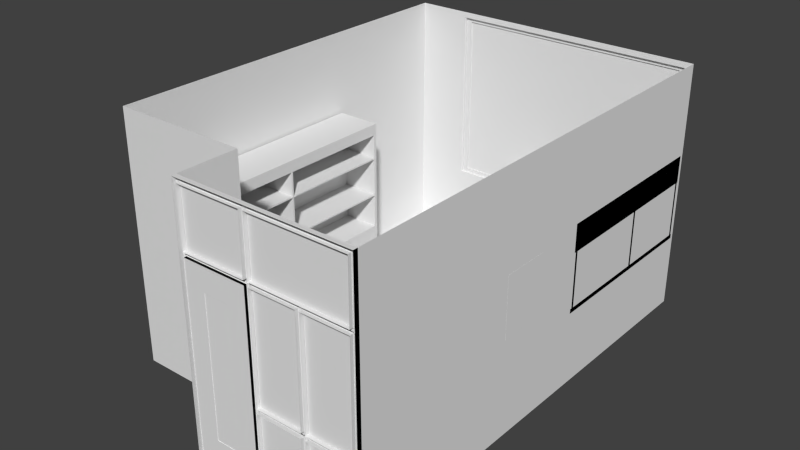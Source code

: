 # Source: CitizenshipOffice_7.blend  (saved by Blender 2.76.0; exported with 4.5.12 LTS)
import bpy
from mathutils import Matrix  # noqa: F401  (used for matrix-valued properties, if any)

bpy.ops.wm.read_factory_settings(use_empty=True)
scene = bpy.context.scene
scene.name = 'Scene'

# ---- collections
col_collection_1 = bpy.data.collections.new('Collection 1'); scene.collection.children.link(col_collection_1)

# ---- materials (node trees are filled in below, after node groups)
mat_perno_negro = bpy.data.materials.new('perno_negro')
mat_perno_negro.alpha_threshold = 0.0
mat_perno_negro.diffuse_color = (0.004242, 0.004242, 0.004242, 1.0)
mat_perno_negro.roughness = 0.5
mat_mueble_lateral_puertas = bpy.data.materials.new('Mueble_Lateral_Puertas')
mat_mueble_lateral_puertas.alpha_threshold = 0.0
mat_mueble_lateral_puertas.roughness = 0.5
mat_mueble_lateral_puertas_pernos = bpy.data.materials.new('Mueble_Lateral_Puertas_Pernos')
mat_mueble_lateral_puertas_pernos.alpha_threshold = 0.0
mat_mueble_lateral_puertas_pernos.roughness = 0.5
mat_mueble_lateral = bpy.data.materials.new('Mueble_lateral')
mat_mueble_lateral.alpha_threshold = 0.0
mat_mueble_lateral.roughness = 0.5
mat_puerta = bpy.data.materials.new('Puerta')
mat_puerta.alpha_threshold = 0.0
mat_puerta.roughness = 0.5
mat_cristal_ventana = bpy.data.materials.new('Cristal_ventana')
mat_cristal_ventana.alpha_threshold = 0.0
mat_cristal_ventana.roughness = 0.5
mat_metal_gris_chapa = bpy.data.materials.new('Metal_gris_chapa')
mat_metal_gris_chapa.alpha_threshold = 0.0
mat_metal_gris_chapa.roughness = 0.5
mat_cristal_puerta = bpy.data.materials.new('Cristal_Puerta')
mat_cristal_puerta.alpha_threshold = 0.0
mat_cristal_puerta.roughness = 0.5
mat_marco_puerta = bpy.data.materials.new('Marco_Puerta')
mat_marco_puerta.alpha_threshold = 0.0
mat_marco_puerta.roughness = 0.5

# ---- material node trees
mat_perno_negro.use_nodes = True; mat_perno_negro.node_tree.nodes.clear()
_N = mat_perno_negro.node_tree.nodes; _L = mat_perno_negro.node_tree.links
n0 = _N.new('ShaderNodeOutputMaterial'); n0.name = 'Material Output'; n0.location = (300, 300)
n1 = _N.new('ShaderNodeBsdfDiffuse'); n1.name = 'Diffuse BSDF'; n1.location = (10, 300)
n1.inputs[0].default_value = (1.0, 1.0, 1.0, 1.0)
_L.new(n1.outputs[0], n0.inputs[0])
n0.is_active_output = True
mat_mueble_lateral_puertas.use_nodes = True; mat_mueble_lateral_puertas.node_tree.nodes.clear()
_N = mat_mueble_lateral_puertas.node_tree.nodes; _L = mat_mueble_lateral_puertas.node_tree.links
n0 = _N.new('ShaderNodeOutputMaterial'); n0.name = 'Material Output'; n0.location = (300, 300)
n1 = _N.new('ShaderNodeBsdfDiffuse'); n1.name = 'Diffuse BSDF'; n1.location = (10, 300)
_L.new(n1.outputs[0], n0.inputs[0])
n0.is_active_output = True
mat_mueble_lateral_puertas_pernos.use_nodes = True; mat_mueble_lateral_puertas_pernos.node_tree.nodes.clear()
_N = mat_mueble_lateral_puertas_pernos.node_tree.nodes; _L = mat_mueble_lateral_puertas_pernos.node_tree.links
n0 = _N.new('ShaderNodeOutputMaterial'); n0.name = 'Material Output'; n0.location = (300, 300)
n1 = _N.new('ShaderNodeBsdfDiffuse'); n1.name = 'Diffuse BSDF'; n1.location = (10, 300)
_L.new(n1.outputs[0], n0.inputs[0])
n0.is_active_output = True
mat_mueble_lateral.use_nodes = True; mat_mueble_lateral.node_tree.nodes.clear()
_N = mat_mueble_lateral.node_tree.nodes; _L = mat_mueble_lateral.node_tree.links
n0 = _N.new('ShaderNodeOutputMaterial'); n0.name = 'Material Output'; n0.location = (300, 300)
n1 = _N.new('ShaderNodeBsdfDiffuse'); n1.name = 'Diffuse BSDF'; n1.location = (10, 300)
_L.new(n1.outputs[0], n0.inputs[0])
n0.is_active_output = True
mat_puerta.use_nodes = True; mat_puerta.node_tree.nodes.clear()
_N = mat_puerta.node_tree.nodes; _L = mat_puerta.node_tree.links
n0 = _N.new('ShaderNodeOutputMaterial'); n0.name = 'Material Output'; n0.location = (300, 300)
n1 = _N.new('ShaderNodeBsdfDiffuse'); n1.name = 'Diffuse BSDF'; n1.location = (10, 300)
_L.new(n1.outputs[0], n0.inputs[0])
n0.is_active_output = True
mat_cristal_ventana.use_nodes = True; mat_cristal_ventana.node_tree.nodes.clear()
_N = mat_cristal_ventana.node_tree.nodes; _L = mat_cristal_ventana.node_tree.links
n0 = _N.new('ShaderNodeOutputMaterial'); n0.name = 'Material Output'; n0.location = (300, 300)
n1 = _N.new('ShaderNodeBsdfDiffuse'); n1.name = 'Diffuse BSDF'; n1.location = (10, 300)
_L.new(n1.outputs[0], n0.inputs[0])
n0.is_active_output = True
mat_metal_gris_chapa.use_nodes = True; mat_metal_gris_chapa.node_tree.nodes.clear()
_N = mat_metal_gris_chapa.node_tree.nodes; _L = mat_metal_gris_chapa.node_tree.links
n0 = _N.new('ShaderNodeOutputMaterial'); n0.name = 'Material Output'; n0.location = (300, 300)
n1 = _N.new('ShaderNodeBsdfDiffuse'); n1.name = 'Diffuse BSDF'; n1.location = (10, 300)
_L.new(n1.outputs[0], n0.inputs[0])
n0.is_active_output = True
mat_cristal_puerta.use_nodes = True; mat_cristal_puerta.node_tree.nodes.clear()
_N = mat_cristal_puerta.node_tree.nodes; _L = mat_cristal_puerta.node_tree.links
n0 = _N.new('ShaderNodeOutputMaterial'); n0.name = 'Material Output'; n0.location = (300, 300)
n1 = _N.new('ShaderNodeBsdfDiffuse'); n1.name = 'Diffuse BSDF'; n1.location = (10, 300)
_L.new(n1.outputs[0], n0.inputs[0])
n0.is_active_output = True
mat_marco_puerta.use_nodes = True; mat_marco_puerta.node_tree.nodes.clear()
_N = mat_marco_puerta.node_tree.nodes; _L = mat_marco_puerta.node_tree.links
n0 = _N.new('ShaderNodeOutputMaterial'); n0.name = 'Material Output'; n0.location = (300, 300)
n1 = _N.new('ShaderNodeBsdfDiffuse'); n1.name = 'Diffuse BSDF'; n1.location = (10, 300)
_L.new(n1.outputs[0], n0.inputs[0])
n0.is_active_output = True

# ---- world
world_world = bpy.data.worlds.new('World'); scene.world = world_world
world_world.color = (0.05088, 0.05088, 0.05088)
world_world.use_sun_shadow = False
world_world.sun_shadow_jitter_overblur = 0.0
world_world.cycles.sampling_method = 'MANUAL'
world_world.cycles.sample_map_resolution = 256

# ---- meshes
me_cube_013 = bpy.data.meshes.new('Cube.013')
me_cube_013.from_pydata([(-0.01178, 1.529, -0.005941), (-0.01178, 1.529, 0.009645), (-0.006461, 1.529, 0.006179), (0.00683, 1.529, 0.009645), (-0.009403, 1.529, 0.009645), (-0.009403, 1.529, -0.005941), (-0.01178, 1.529, -0.009645), (-0.009403, 1.529, -0.009645), (-0.01178, 1.512, -0.005941), (-0.01178, 1.512, 0.009645), (-0.006461, 1.512, 0.006179), (0.00683, 1.512, 0.009645), (-0.009403, 1.512, 0.009645), (-0.009403, 1.512, -0.005941), (-0.01178, 1.512, -0.009645), (-0.009403, 1.512, -0.009645), (0.00683, 1.52, 0.009645), (-0.006461, 1.52, 0.006179), (-0.009403, 1.52, -0.005941), (-0.01178, 1.52, -0.009645), (-0.009403, 1.52, -0.009645), (-0.01178, 1.482, -0.005941), (-0.01178, 1.482, 0.009645), (-0.006461, 1.482, 0.006179), (0.00683, 1.482, 0.009645), (-0.009403, 1.482, 0.009645), (-0.009403, 1.482, -0.005941), (-0.01178, 1.482, -0.009645), (-0.009403, 1.482, -0.009645), (-0.01178, 1.465, -0.005941), (-0.01178, 1.465, 0.009645), (-0.006461, 1.465, 0.006179), (0.00683, 1.465, 0.009645), (-0.009403, 1.465, 0.009645), (-0.009403, 1.465, -0.005941), (-0.01178, 1.465, -0.009645), (-0.009403, 1.465, -0.009645), (0.00683, 1.474, 0.009645), (-0.006461, 1.474, 0.006179), (-0.009403, 1.474, -0.005941), (-0.01178, 1.474, -0.009645), (-0.009403, 1.474, -0.009645), (-0.01178, 2.751, -0.005941), (-0.01178, 2.751, 0.009645), (-0.006461, 2.751, 0.006179), (0.00683, 2.751, 0.009645), (-0.009403, 2.751, 0.009645), (-0.009403, 2.751, -0.005941), (-0.01178, 2.751, -0.009645), (-0.009403, 2.751, -0.009645), (-0.01178, 2.734, -0.005941), (-0.01178, 2.734, 0.009645), (-0.006461, 2.734, 0.006179), (0.00683, 2.734, 0.009645), (-0.009403, 2.734, 0.009645), (-0.009403, 2.734, -0.005941), (-0.01178, 2.734, -0.009645), (-0.009403, 2.734, -0.009645), (0.00683, 2.742, 0.009645), (-0.006461, 2.742, 0.006179), (-0.009403, 2.742, -0.005941), (-0.01178, 2.742, -0.009645), (-0.009403, 2.742, -0.009645), (-0.01178, 0.008507, -0.005941), (-0.01178, 0.008507, 0.009645), (-0.006461, 0.008507, 0.006179), (0.00683, 0.008507, 0.009645), (-0.009403, 0.008507, 0.009645), (-0.009403, 0.008507, -0.005941), (-0.01178, 0.008507, -0.009645), (-0.009403, 0.008507, -0.009645), (-0.01178, -0.008507, -0.005941), (-0.01178, -0.008507, 0.009645), (-0.006461, -0.008507, 0.006179), (0.00683, -0.008507, 0.009645), (-0.009403, -0.008507, 0.009645), (-0.009403, -0.008507, -0.005941), (-0.01178, -0.008507, -0.009645), (-0.009403, -0.008507, -0.009645), (0.00683, 0.0, 0.009645), (-0.006461, 0.0, 0.006179), (-0.009403, 0.0, -0.005941), (-0.01178, 0.0, -0.009645), (-0.009403, 0.0, -0.009645), (-0.009128, -0.00985, 0.009645), (-0.009128, -0.00985, 0.02644), (0.4076, -0.00985, 0.009645), (0.4076, -0.00985, 0.02644), (-0.009128, 2.754, 0.009645), (-0.009128, 2.754, 0.02644), (0.4076, 2.754, 0.009645), (0.4076, 2.754, 0.02644), (-0.009128, 1.487, 0.02644), (-0.009128, 1.487, 0.009645), (0.4076, 1.487, 0.02644), (0.4076, 1.487, 0.009645), (-0.009128, 1.507, 0.02644), (0.4076, 1.507, 0.02644), (0.4076, 1.507, 0.009645), (-0.009128, 1.507, 0.009645), (0.4076, 1.487, 0.2945), (-0.009128, 1.487, 0.2945), (-0.009128, 1.507, 0.2945), (0.4076, 1.507, 0.2945)], [], [(4, 3, 2, 5), (18, 5, 2, 17), (1, 4, 5, 0), (19, 6, 7, 20), (0, 5, 7, 6), (5, 18, 20, 7), (3, 16, 17, 2), (12, 13, 10, 11), (18, 17, 10, 13), (9, 8, 13, 12), (19, 20, 15, 14), (8, 14, 15, 13), (13, 15, 20, 18), (11, 10, 17, 16), (25, 24, 23, 26), (39, 26, 23, 38), (22, 25, 26, 21), (40, 27, 28, 41), (21, 26, 28, 27), (26, 39, 41, 28), (24, 37, 38, 23), (33, 34, 31, 32), (39, 38, 31, 34), (30, 29, 34, 33), (40, 41, 36, 35), (29, 35, 36, 34), (34, 36, 41, 39), (32, 31, 38, 37), (46, 45, 44, 47), (60, 47, 44, 59), (43, 46, 47, 42), (61, 48, 49, 62), (42, 47, 49, 48), (47, 60, 62, 49), (45, 58, 59, 44), (54, 55, 52, 53), (60, 59, 52, 55), (51, 50, 55, 54), (61, 62, 57, 56), (50, 56, 57, 55), (55, 57, 62, 60), (53, 52, 59, 58), (67, 66, 65, 68), (81, 68, 65, 80), (64, 67, 68, 63), (82, 69, 70, 83), (63, 68, 70, 69), (68, 81, 83, 70), (66, 79, 80, 65), (75, 76, 73, 74), (81, 80, 73, 76), (72, 71, 76, 75), (82, 83, 78, 77), (71, 77, 78, 76), (76, 78, 83, 81), (74, 73, 80, 79), (86, 87, 85, 84), (90, 88, 89, 91), (99, 96, 89, 88), (96, 97, 91, 89), (97, 98, 90, 91), (98, 99, 88, 90), (86, 84, 93, 95), (87, 86, 95, 94), (85, 87, 94, 92), (84, 85, 92, 93), (95, 93, 99, 98), (94, 95, 98, 97), (97, 96, 102, 103), (93, 92, 96, 99), (96, 92, 101, 102), (92, 94, 100, 101), (94, 97, 103, 100)])
me_cube_013.use_remesh_preserve_volume = False
me_cube_013.use_remesh_preserve_attributes = False
me_cube_013.use_mirror_vertex_groups = False
me_cube_013.update()
me_cube_009 = bpy.data.meshes.new('Cube.009')
me_cube_009.from_pydata([(-0.01178, 1.529, -0.005941), (-0.01178, 1.529, 0.009645), (-0.006461, 1.529, 0.006179), (0.00683, 1.529, 0.009645), (-0.009403, 1.529, 0.009645), (-0.009403, 1.529, -0.005941), (-0.01178, 1.529, -0.009645), (-0.009403, 1.529, -0.009645), (-0.01178, 1.512, -0.005941), (-0.01178, 1.512, 0.009645), (-0.006461, 1.512, 0.006179), (0.00683, 1.512, 0.009645), (-0.009403, 1.512, 0.009645), (-0.009403, 1.512, -0.005941), (-0.01178, 1.512, -0.009645), (-0.009403, 1.512, -0.009645), (0.00683, 1.52, 0.009645), (-0.006461, 1.52, 0.006179), (-0.009403, 1.52, -0.005941), (-0.01178, 1.52, -0.009645), (-0.009403, 1.52, -0.009645), (-0.01178, 1.482, -0.005941), (-0.01178, 1.482, 0.009645), (-0.006461, 1.482, 0.006179), (0.00683, 1.482, 0.009645), (-0.009403, 1.482, 0.009645), (-0.009403, 1.482, -0.005941), (-0.01178, 1.482, -0.009645), (-0.009403, 1.482, -0.009645), (-0.01178, 1.465, -0.005941), (-0.01178, 1.465, 0.009645), (-0.006461, 1.465, 0.006179), (0.00683, 1.465, 0.009645), (-0.009403, 1.465, 0.009645), (-0.009403, 1.465, -0.005941), (-0.01178, 1.465, -0.009645), (-0.009403, 1.465, -0.009645), (0.00683, 1.474, 0.009645), (-0.006461, 1.474, 0.006179), (-0.009403, 1.474, -0.005941), (-0.01178, 1.474, -0.009645), (-0.009403, 1.474, -0.009645), (-0.01178, 2.751, -0.005941), (-0.01178, 2.751, 0.009645), (-0.006461, 2.751, 0.006179), (0.00683, 2.751, 0.009645), (-0.009403, 2.751, 0.009645), (-0.009403, 2.751, -0.005941), (-0.01178, 2.751, -0.009645), (-0.009403, 2.751, -0.009645), (-0.01178, 2.734, -0.005941), (-0.01178, 2.734, 0.009645), (-0.006461, 2.734, 0.006179), (0.00683, 2.734, 0.009645), (-0.009403, 2.734, 0.009645), (-0.009403, 2.734, -0.005941), (-0.01178, 2.734, -0.009645), (-0.009403, 2.734, -0.009645), (0.00683, 2.742, 0.009645), (-0.006461, 2.742, 0.006179), (-0.009403, 2.742, -0.005941), (-0.01178, 2.742, -0.009645), (-0.009403, 2.742, -0.009645), (-0.01178, 0.008507, -0.005941), (-0.01178, 0.008507, 0.009645), (-0.006461, 0.008507, 0.006179), (0.00683, 0.008507, 0.009645), (-0.009403, 0.008507, 0.009645), (-0.009403, 0.008507, -0.005941), (-0.01178, 0.008507, -0.009645), (-0.009403, 0.008507, -0.009645), (-0.01178, -0.008507, -0.005941), (-0.01178, -0.008507, 0.009645), (-0.006461, -0.008507, 0.006179), (0.00683, -0.008507, 0.009645), (-0.009403, -0.008507, 0.009645), (-0.009403, -0.008507, -0.005941), (-0.01178, -0.008507, -0.009645), (-0.009403, -0.008507, -0.009645), (0.00683, 0.0, 0.009645), (-0.006461, 0.0, 0.006179), (-0.009403, 0.0, -0.005941), (-0.01178, 0.0, -0.009645), (-0.009403, 0.0, -0.009645), (-0.009128, -0.00985, 0.009645), (-0.009128, -0.00985, 0.02644), (0.4076, -0.00985, 0.009645), (0.4076, -0.00985, 0.02644), (-0.009128, 2.754, 0.009645), (-0.009128, 2.754, 0.02644), (0.4076, 2.754, 0.009645), (0.4076, 2.754, 0.02644), (-0.009128, 1.487, 0.02644), (-0.009128, 1.487, 0.009645), (0.4076, 1.487, 0.02644), (0.4076, 1.487, 0.009645), (-0.009128, 1.507, 0.02644), (0.4076, 1.507, 0.02644), (0.4076, 1.507, 0.009645), (-0.009128, 1.507, 0.009645), (0.4076, 1.487, 0.4506), (-0.009128, 1.487, 0.4506), (-0.009128, 1.507, 0.4506), (0.4076, 1.507, 0.4506)], [], [(4, 3, 2, 5), (18, 5, 2, 17), (1, 4, 5, 0), (19, 6, 7, 20), (0, 5, 7, 6), (5, 18, 20, 7), (3, 16, 17, 2), (12, 13, 10, 11), (18, 17, 10, 13), (9, 8, 13, 12), (19, 20, 15, 14), (8, 14, 15, 13), (13, 15, 20, 18), (11, 10, 17, 16), (25, 24, 23, 26), (39, 26, 23, 38), (22, 25, 26, 21), (40, 27, 28, 41), (21, 26, 28, 27), (26, 39, 41, 28), (24, 37, 38, 23), (33, 34, 31, 32), (39, 38, 31, 34), (30, 29, 34, 33), (40, 41, 36, 35), (29, 35, 36, 34), (34, 36, 41, 39), (32, 31, 38, 37), (46, 45, 44, 47), (60, 47, 44, 59), (43, 46, 47, 42), (61, 48, 49, 62), (42, 47, 49, 48), (47, 60, 62, 49), (45, 58, 59, 44), (54, 55, 52, 53), (60, 59, 52, 55), (51, 50, 55, 54), (61, 62, 57, 56), (50, 56, 57, 55), (55, 57, 62, 60), (53, 52, 59, 58), (67, 66, 65, 68), (81, 68, 65, 80), (64, 67, 68, 63), (82, 69, 70, 83), (63, 68, 70, 69), (68, 81, 83, 70), (66, 79, 80, 65), (75, 76, 73, 74), (81, 80, 73, 76), (72, 71, 76, 75), (82, 83, 78, 77), (71, 77, 78, 76), (76, 78, 83, 81), (74, 73, 80, 79), (86, 87, 85, 84), (90, 88, 89, 91), (99, 96, 89, 88), (96, 97, 91, 89), (97, 98, 90, 91), (98, 99, 88, 90), (86, 84, 93, 95), (87, 86, 95, 94), (85, 87, 94, 92), (84, 85, 92, 93), (95, 93, 99, 98), (94, 95, 98, 97), (97, 96, 102, 103), (93, 92, 96, 99), (96, 92, 101, 102), (92, 94, 100, 101), (94, 97, 103, 100)])
me_cube_009.use_remesh_preserve_volume = False
me_cube_009.use_remesh_preserve_attributes = False
me_cube_009.use_mirror_vertex_groups = False
me_cube_009.update()
me_cylinder_004 = bpy.data.meshes.new('Cylinder.004')
me_cylinder_004.from_pydata([(0.002419, -0.006218, -0.002254), (-0.001785, -0.006218, -0.002254), (0.002419, -0.005385, -0.005363), (-0.001785, -0.005385, -0.005363), (0.002419, -0.003109, -0.007639), (-0.001785, -0.003109, -0.007639), (0.002419, 7.971e-10, -0.008472), (-0.001785, 1.432e-09, -0.008472), (0.002419, 0.003109, -0.007639), (-0.001785, 0.003109, -0.007639), (0.002419, 0.005385, -0.005363), (-0.001785, 0.005385, -0.005363), (0.002419, 0.006218, -0.002254), (-0.001785, 0.006218, -0.002254), (0.002419, 0.005385, 0.0008555), (-0.001785, 0.005385, 0.0008555), (0.002419, 0.003109, 0.003131), (-0.001785, 0.003109, 0.003131), (0.002419, 3.416e-09, 0.003965), (-0.001785, 4.051e-09, 0.003965), (0.002419, -0.003109, 0.003132), (-0.001785, -0.003109, 0.003132), (0.002419, -0.005385, 0.0008555), (-0.001785, -0.005385, 0.0008555), (0.002419, -0.006218, 0.4388), (-0.001785, -0.006218, 0.4388), (0.002419, -0.005385, 0.4356), (-0.001785, -0.005385, 0.4356), (0.002419, -0.003109, 0.4334), (-0.001785, -0.003109, 0.4334), (0.002419, 6.009e-08, 0.4325), (-0.001785, 6.072e-08, 0.4325), (0.002419, 0.003109, 0.4334), (-0.001785, 0.003109, 0.4334), (0.002419, 0.005385, 0.4356), (-0.001785, 0.005385, 0.4356), (0.002419, 0.006218, 0.4388), (-0.001785, 0.006218, 0.4388), (0.002419, 0.005385, 0.4419), (-0.001785, 0.005385, 0.4419), (0.002419, 0.003109, 0.4441), (-0.001785, 0.003109, 0.4441), (0.002419, 6.308e-08, 0.445), (-0.001785, 6.371e-08, 0.445), (0.002419, -0.003109, 0.4441), (-0.001785, -0.003109, 0.4441), (0.002419, -0.005385, 0.4419), (-0.001785, -0.005385, 0.4419), (0.002419, -1.226, -0.002254), (-0.001785, -1.226, -0.002254), (0.002419, -1.225, -0.005363), (-0.001785, -1.225, -0.005363), (0.002419, -1.223, -0.007639), (-0.001785, -1.223, -0.007639), (0.002419, -1.22, -0.008472), (-0.001785, -1.22, -0.008472), (0.002419, -1.217, -0.007639), (-0.001785, -1.217, -0.007639), (0.002419, -1.214, -0.005363), (-0.001785, -1.214, -0.005363), (0.002419, -1.214, -0.002254), (-0.001785, -1.214, -0.002254), (0.002419, -1.214, 0.0008555), (-0.001785, -1.214, 0.0008555), (0.002419, -1.217, 0.003131), (-0.001785, -1.217, 0.003131), (0.002419, -1.22, 0.003965), (-0.001785, -1.22, 0.003965), (0.002419, -1.223, 0.003132), (-0.001785, -1.223, 0.003132), (0.002419, -1.225, 0.0008555), (-0.001785, -1.225, 0.0008555), (0.002419, -1.226, 0.4388), (-0.001785, -1.226, 0.4388), (0.002419, -1.225, 0.4356), (-0.001785, -1.225, 0.4356), (0.002419, -1.223, 0.4334), (-0.001785, -1.223, 0.4334), (0.002419, -1.22, 0.4325), (-0.001785, -1.22, 0.4325), (0.002419, -1.217, 0.4334), (-0.001785, -1.217, 0.4334), (0.002419, -1.214, 0.4356), (-0.001785, -1.214, 0.4356), (0.002419, -1.214, 0.4388), (-0.001785, -1.214, 0.4388), (0.002419, -1.214, 0.4419), (-0.001785, -1.214, 0.4419), (0.002419, -1.217, 0.4441), (-0.001785, -1.217, 0.4441), (0.002419, -1.22, 0.445), (-0.001785, -1.22, 0.445), (0.002419, -1.223, 0.4441), (-0.001785, -1.223, 0.4441), (0.002419, -1.225, 0.4419), (-0.001785, -1.225, 0.4419), (0.002419, -2.738, -0.002254), (-0.001785, -2.738, -0.002254), (0.002419, -2.737, -0.005363), (-0.001785, -2.737, -0.005363), (0.002419, -2.734, -0.007639), (-0.001785, -2.734, -0.007639), (0.002419, -2.731, -0.008472), (-0.001785, -2.731, -0.008472), (0.002419, -2.728, -0.007639), (-0.001785, -2.728, -0.007639), (0.002419, -2.726, -0.005363), (-0.001785, -2.726, -0.005363), (0.002419, -2.725, -0.002254), (-0.001785, -2.725, -0.002254), (0.002419, -2.726, 0.0008555), (-0.001785, -2.726, 0.0008555), (0.002419, -2.728, 0.003131), (-0.001785, -2.728, 0.003131), (0.002419, -2.731, 0.003965), (-0.001785, -2.731, 0.003965), (0.002419, -2.734, 0.003132), (-0.001785, -2.734, 0.003132), (0.002419, -2.737, 0.0008555), (-0.001785, -2.737, 0.0008555), (0.002419, -2.738, 0.4388), (-0.001785, -2.738, 0.4388), (0.002419, -2.737, 0.4356), (-0.001785, -2.737, 0.4356), (0.002419, -2.734, 0.4334), (-0.001785, -2.734, 0.4334), (0.002419, -2.731, 0.4325), (-0.001785, -2.731, 0.4325), (0.002419, -2.728, 0.4334), (-0.001785, -2.728, 0.4334), (0.002419, -2.726, 0.4356), (-0.001785, -2.726, 0.4356), (0.002419, -2.725, 0.4388), (-0.001785, -2.725, 0.4388), (0.002419, -2.726, 0.4419), (-0.001785, -2.726, 0.4419), (0.002419, -2.728, 0.4441), (-0.001785, -2.728, 0.4441), (0.002419, -2.731, 0.445), (-0.001785, -2.731, 0.445), (0.002419, -2.734, 0.4441), (-0.001785, -2.734, 0.4441), (0.002419, -2.737, 0.4419), (-0.001785, -2.737, 0.4419), (0.002419, -1.273, -0.002254), (-0.001785, -1.273, -0.002254), (0.002419, -1.272, -0.005363), (-0.001785, -1.272, -0.005363), (0.002419, -1.27, -0.007639), (-0.001785, -1.27, -0.007639), (0.002419, -1.266, -0.008472), (-0.001785, -1.266, -0.008472), (0.002419, -1.263, -0.007639), (-0.001785, -1.263, -0.007639), (0.002419, -1.261, -0.005363), (-0.001785, -1.261, -0.005363), (0.002419, -1.26, -0.002254), (-0.001785, -1.26, -0.002254), (0.002419, -1.261, 0.0008555), (-0.001785, -1.261, 0.0008555), (0.002419, -1.263, 0.003131), (-0.001785, -1.263, 0.003131), (0.002419, -1.266, 0.003965), (-0.001785, -1.266, 0.003965), (0.002419, -1.27, 0.003132), (-0.001785, -1.27, 0.003132), (0.002419, -1.272, 0.0008555), (-0.001785, -1.272, 0.0008555), (0.002419, -1.273, 0.4388), (-0.001785, -1.273, 0.4388), (0.002419, -1.272, 0.4356), (-0.001785, -1.272, 0.4356), (0.002419, -1.27, 0.4334), (-0.001785, -1.27, 0.4334), (0.002419, -1.266, 0.4325), (-0.001785, -1.266, 0.4325), (0.002419, -1.263, 0.4334), (-0.001785, -1.263, 0.4334), (0.002419, -1.261, 0.4356), (-0.001785, -1.261, 0.4356), (0.002419, -1.26, 0.4388), (-0.001785, -1.26, 0.4388), (0.002419, -1.261, 0.4419), (-0.001785, -1.261, 0.4419), (0.002419, -1.263, 0.4441), (-0.001785, -1.263, 0.4441), (0.002419, -1.266, 0.445), (-0.001785, -1.266, 0.445), (0.002419, -1.27, 0.4441), (-0.001785, -1.27, 0.4441), (0.002419, -1.272, 0.4419), (-0.001785, -1.272, 0.4419)], [], [(0, 1, 3, 2), (2, 3, 5, 4), (4, 5, 7, 6), (6, 7, 9, 8), (8, 9, 11, 10), (10, 11, 13, 12), (12, 13, 15, 14), (14, 15, 17, 16), (16, 17, 19, 18), (18, 19, 21, 20), (22, 23, 1, 0), (20, 21, 23, 22), (0, 2, 4, 6, 8, 10, 12, 14, 16, 18, 20, 22), (24, 25, 27, 26), (26, 27, 29, 28), (28, 29, 31, 30), (30, 31, 33, 32), (32, 33, 35, 34), (34, 35, 37, 36), (36, 37, 39, 38), (38, 39, 41, 40), (40, 41, 43, 42), (42, 43, 45, 44), (46, 47, 25, 24), (44, 45, 47, 46), (24, 26, 28, 30, 32, 34, 36, 38, 40, 42, 44, 46), (48, 49, 51, 50), (50, 51, 53, 52), (52, 53, 55, 54), (54, 55, 57, 56), (56, 57, 59, 58), (58, 59, 61, 60), (60, 61, 63, 62), (62, 63, 65, 64), (64, 65, 67, 66), (66, 67, 69, 68), (70, 71, 49, 48), (68, 69, 71, 70), (48, 50, 52, 54, 56, 58, 60, 62, 64, 66, 68, 70), (72, 73, 75, 74), (74, 75, 77, 76), (76, 77, 79, 78), (78, 79, 81, 80), (80, 81, 83, 82), (82, 83, 85, 84), (84, 85, 87, 86), (86, 87, 89, 88), (88, 89, 91, 90), (90, 91, 93, 92), (94, 95, 73, 72), (92, 93, 95, 94), (72, 74, 76, 78, 80, 82, 84, 86, 88, 90, 92, 94), (96, 97, 99, 98), (98, 99, 101, 100), (100, 101, 103, 102), (102, 103, 105, 104), (104, 105, 107, 106), (106, 107, 109, 108), (108, 109, 111, 110), (110, 111, 113, 112), (112, 113, 115, 114), (114, 115, 117, 116), (118, 119, 97, 96), (116, 117, 119, 118), (96, 98, 100, 102, 104, 106, 108, 110, 112, 114, 116, 118), (120, 121, 123, 122), (122, 123, 125, 124), (124, 125, 127, 126), (126, 127, 129, 128), (128, 129, 131, 130), (130, 131, 133, 132), (132, 133, 135, 134), (134, 135, 137, 136), (136, 137, 139, 138), (138, 139, 141, 140), (142, 143, 121, 120), (140, 141, 143, 142), (120, 122, 124, 126, 128, 130, 132, 134, 136, 138, 140, 142), (144, 145, 147, 146), (146, 147, 149, 148), (148, 149, 151, 150), (150, 151, 153, 152), (152, 153, 155, 154), (154, 155, 157, 156), (156, 157, 159, 158), (158, 159, 161, 160), (160, 161, 163, 162), (162, 163, 165, 164), (166, 167, 145, 144), (164, 165, 167, 166), (144, 146, 148, 150, 152, 154, 156, 158, 160, 162, 164, 166), (168, 169, 171, 170), (170, 171, 173, 172), (172, 173, 175, 174), (174, 175, 177, 176), (176, 177, 179, 178), (178, 179, 181, 180), (180, 181, 183, 182), (182, 183, 185, 184), (184, 185, 187, 186), (186, 187, 189, 188), (190, 191, 169, 168), (188, 189, 191, 190), (168, 170, 172, 174, 176, 178, 180, 182, 184, 186, 188, 190)])
me_cylinder_004.materials.append(mat_perno_negro)
me_cylinder_004.use_remesh_preserve_volume = False
me_cylinder_004.use_remesh_preserve_attributes = False
me_cylinder_004.use_mirror_vertex_groups = False
me_cylinder_004.update()
me_cube_007 = bpy.data.meshes.new('Cube.007')
me_cube_007.from_pydata([(-0.25, -1.417, -1.0), (-0.25, -1.417, 1.0), (-0.25, 1.417, -1.0), (-0.25, 1.417, 1.0), (0.25, -1.417, -1.0), (0.25, -1.417, 1.0), (0.25, 1.417, -1.0), (0.25, 1.417, 1.0), (-0.235, 1.332, -1.0), (-0.235, -1.332, -1.0), (0.235, 1.332, -1.0), (0.235, -1.332, -1.0), (-0.235, 1.332, -1.032), (-0.235, -1.332, -1.032), (0.235, 1.332, -1.032), (0.235, -1.332, -1.032), (-0.25, -1.417, -0.4278), (-0.25, 1.417, -0.4278), (0.25, 1.417, -0.4278), (0.25, -1.417, -0.4278), (0.25, 1.384, 0.8578), (0.25, -1.384, 0.8578), (0.25, -1.384, -0.3775), (0.25, 1.384, -0.3775), (-0.1668, -1.384, 0.8578), (-0.1668, 1.384, 0.8578), (-0.1668, -1.384, -0.3775), (-0.1668, 1.384, -0.3775)], [], [(16, 17, 2, 0), (17, 18, 6, 2), (18, 19, 4, 6), (19, 16, 0, 4), (2, 6, 10, 8), (5, 7, 3, 1), (9, 8, 12, 13), (4, 0, 9, 11), (6, 4, 11, 10), (0, 2, 8, 9), (13, 12, 14, 15), (11, 9, 13, 15), (8, 10, 14, 12), (10, 11, 15, 14), (22, 21, 5, 19), (7, 20, 23, 18), (5, 1, 16, 19), (5, 21, 20, 7), (18, 23, 22, 19), (1, 3, 17, 16), (3, 7, 18, 17), (20, 21, 24, 25), (22, 23, 27, 26), (23, 20, 25, 27), (22, 26, 24, 21), (26, 27, 25, 24)])
me_cube_007.use_remesh_preserve_volume = False
me_cube_007.use_remesh_preserve_attributes = False
me_cube_007.use_mirror_vertex_groups = False
me_cube_007.update()
me_cube_006 = bpy.data.meshes.new('Cube.006')
me_cube_006.from_pydata([(-0.0005, -0.21, -0.325), (-0.0005, -0.21, 0.325), (-0.0005, 0.21, -0.325), (-0.0005, 0.21, 0.325), (0.0005, -0.21, -0.325), (0.0005, -0.21, 0.325), (0.0005, 0.21, -0.325), (0.0005, 0.21, 0.325)], [], [(1, 3, 2, 0), (3, 7, 6, 2), (7, 5, 4, 6), (5, 1, 0, 4), (0, 2, 6, 4), (5, 7, 3, 1)])
me_cube_006.use_remesh_preserve_volume = False
me_cube_006.use_remesh_preserve_attributes = False
me_cube_006.use_mirror_vertex_groups = False
me_cube_006.update()
me_cylinder_002 = bpy.data.meshes.new('Cylinder.002')
me_cylinder_002.from_pydata([(-0.004103, 0.01161, -4.702e-10), (0.003748, 0.01161, 4.702e-10), (-0.004103, 0.01006, -0.005806), (0.003748, 0.01006, -0.005806), (-0.004103, 0.005806, -0.01006), (0.003748, 0.005806, -0.01006), (-0.004103, -5.076e-10, -0.01161), (0.003748, -5.076e-10, -0.01161), (-0.004103, -0.005806, -0.01006), (0.003748, -0.005806, -0.01006), (-0.004103, -0.01006, -0.005806), (0.003748, -0.01006, -0.005806), (-0.004103, -0.01161, -2.224e-09), (0.003748, -0.01161, -1.283e-09), (-0.004103, -0.01006, 0.005806), (0.003748, -0.01006, 0.005806), (-0.004103, -0.005806, 0.01006), (0.003748, -0.005806, 0.01006), (-0.004103, -5.399e-09, 0.01161), (0.003748, -5.399e-09, 0.01161), (-0.004103, 0.005806, 0.01006), (0.003748, 0.005806, 0.01006), (-0.004103, 0.01006, 0.005806), (0.003748, 0.01006, 0.005806), (-0.004103, 1.083, -4.702e-10), (0.003748, 1.083, 4.702e-10), (-0.004103, 1.082, -0.005806), (0.003748, 1.082, -0.005806), (-0.004103, 1.077, -0.01006), (0.003748, 1.077, -0.01006), (-0.004103, 1.072, -0.01161), (0.003748, 1.072, -0.01161), (-0.004103, 1.066, -0.01006), (0.003748, 1.066, -0.01006), (-0.004103, 1.061, -0.005806), (0.003748, 1.061, -0.005806), (-0.004103, 1.06, -2.224e-09), (0.003748, 1.06, -1.283e-09), (-0.004103, 1.061, 0.005806), (0.003748, 1.061, 0.005806), (-0.004103, 1.066, 0.01006), (0.003748, 1.066, 0.01006), (-0.004103, 1.072, 0.01161), (0.003748, 1.072, 0.01161), (-0.004103, 1.077, 0.01006), (0.003748, 1.077, 0.01006), (-0.004103, 1.082, 0.005806), (0.003748, 1.082, 0.005806), (-0.004103, 1.951, -4.702e-10), (0.003748, 1.951, 4.702e-10), (-0.004103, 1.949, -0.005806), (0.003748, 1.949, -0.005806), (-0.004103, 1.945, -0.01006), (0.003748, 1.945, -0.01006), (-0.004103, 1.939, -0.01161), (0.003748, 1.939, -0.01161), (-0.004103, 1.933, -0.01006), (0.003748, 1.933, -0.01006), (-0.004103, 1.929, -0.005806), (0.003748, 1.929, -0.005806), (-0.004103, 1.928, -2.224e-09), (0.003748, 1.928, -1.283e-09), (-0.004103, 1.929, 0.005806), (0.003748, 1.929, 0.005806), (-0.004103, 1.933, 0.01006), (0.003748, 1.933, 0.01006), (-0.004103, 1.939, 0.01161), (0.003748, 1.939, 0.01161), (-0.004103, 1.945, 0.01006), (0.003748, 1.945, 0.01006), (-0.004103, 1.949, 0.005806), (0.003748, 1.949, 0.005806)], [], [(0, 1, 3, 2), (2, 3, 5, 4), (4, 5, 7, 6), (6, 7, 9, 8), (8, 9, 11, 10), (10, 11, 13, 12), (12, 13, 15, 14), (14, 15, 17, 16), (16, 17, 19, 18), (18, 19, 21, 20), (22, 23, 1, 0), (20, 21, 23, 22), (0, 2, 4, 6, 8, 10, 12, 14, 16, 18, 20, 22), (24, 25, 27, 26), (26, 27, 29, 28), (28, 29, 31, 30), (30, 31, 33, 32), (32, 33, 35, 34), (34, 35, 37, 36), (36, 37, 39, 38), (38, 39, 41, 40), (40, 41, 43, 42), (42, 43, 45, 44), (46, 47, 25, 24), (44, 45, 47, 46), (24, 26, 28, 30, 32, 34, 36, 38, 40, 42, 44, 46), (48, 49, 51, 50), (50, 51, 53, 52), (52, 53, 55, 54), (54, 55, 57, 56), (56, 57, 59, 58), (58, 59, 61, 60), (60, 61, 63, 62), (62, 63, 65, 64), (64, 65, 67, 66), (66, 67, 69, 68), (70, 71, 49, 48), (68, 69, 71, 70), (48, 50, 52, 54, 56, 58, 60, 62, 64, 66, 68, 70)])
me_cylinder_002.materials.append(mat_perno_negro)
me_cylinder_002.use_remesh_preserve_volume = False
me_cylinder_002.use_remesh_preserve_attributes = False
me_cylinder_002.use_mirror_vertex_groups = False
me_cylinder_002.update()
me_cube_005 = bpy.data.meshes.new('Cube.005')
me_cube_005.from_pydata([(-1.661, -1.0, -1.0), (-1.661, -1.0, 1.0), (-1.661, 1.0, -1.0), (-1.661, 1.0, 1.0), (0.3386, -1.0, -1.0), (0.3386, -1.0, 1.0), (0.3386, 1.0, -1.0), (0.3386, 1.0, 1.0), (-1.661, -201.0, -1.0), (-1.661, -201.0, 1.0), (-1.661, -199.0, -1.0), (-1.661, -199.0, 1.0), (0.3387, -201.0, -1.0), (0.3387, -201.0, 1.0), (0.3387, -199.0, -1.0), (0.3387, -199.0, 1.0), (3.378, -87.42, 30.1), (3.378, 87.42, 30.1), (3.378, 87.42, -30.1), (3.378, -87.42, -30.1), (3.378, -308.4, 30.1), (3.378, -91.59, 30.1), (3.378, -91.59, -30.1), (3.378, -308.4, -30.1), (2.67e-05, 87.42, 30.1), (2.67e-05, -87.42, 30.1), (2.67e-05, 87.42, -30.1), (2.67e-05, -87.42, -30.1), (2.67e-05, -91.59, 30.1), (2.67e-05, -308.4, 30.1), (2.67e-05, -91.59, -30.1), (2.67e-05, -308.4, -30.1)], [], [(1, 3, 2, 0), (3, 7, 6, 2), (7, 5, 4, 6), (5, 1, 0, 4), (0, 2, 6, 4), (5, 7, 3, 1), (9, 11, 10, 8), (11, 15, 14, 10), (15, 13, 12, 14), (13, 9, 8, 12), (8, 10, 14, 12), (13, 15, 11, 9), (29, 28, 30, 31), (25, 24, 26, 27), (18, 19, 27, 26), (20, 21, 28, 29), (23, 20, 29, 31), (16, 17, 24, 25), (21, 22, 30, 28), (19, 16, 25, 27), (17, 18, 26, 24), (22, 23, 31, 30)])
me_cube_005.polygons.foreach_set('material_index', [1, 1, 1, 1, 1, 1, 1, 1, 1, 1, 1, 1, 0, 0, 0, 0, 0, 0, 0, 0, 0, 0])
me_cube_005.materials.append(mat_mueble_lateral_puertas)
me_cube_005.materials.append(mat_mueble_lateral_puertas_pernos)
me_cube_005.use_remesh_preserve_volume = False
me_cube_005.use_remesh_preserve_attributes = False
me_cube_005.use_mirror_vertex_groups = False
me_cube_005.update()
me_cube_002 = bpy.data.meshes.new('Cube.002')
me_cube_002.from_pydata([(-1.0, -1.0, -1.0), (-1.0, -1.0, 1.0), (-1.0, 1.0, -1.0), (-1.0, 1.0, 1.0), (1.0, -1.0, -1.0), (1.0, -1.0, 1.0), (1.0, 1.0, -1.0), (1.0, 1.0, 1.0), (-1.0, 0.1072, 1.0), (-1.0, 0.1072, -1.0), (1.0, 0.1072, 1.0), (1.0, 0.1072, -1.0), (-1.0, 0.1165, 0.9388), (-1.0, 0.9907, 0.9388), (-1.0, 0.9907, -0.9388), (-1.0, 0.1165, -0.9388), (-1.0, -0.9885, 0.9388), (-1.0, 0.09564, 0.9388), (-1.0, 0.09564, -0.9388), (-1.0, -0.9885, -0.9388), (-0.562, 0.1165, 0.9388), (-0.562, 0.9907, 0.9388), (-0.562, 0.9907, -0.9388), (-0.562, 0.1165, -0.9388), (-0.562, -0.9885, 0.9388), (-0.562, 0.09564, 0.9388), (-0.562, 0.09564, -0.9388), (-0.562, -0.9885, -0.9388)], [], [(3, 7, 6, 2), (10, 5, 4, 11), (5, 1, 0, 4), (9, 2, 6, 11), (10, 7, 3, 8), (5, 10, 8, 1), (0, 9, 11, 4), (7, 10, 11, 6), (3, 13, 12, 8), (2, 14, 13, 3), (9, 15, 14, 2), (8, 12, 15, 9), (8, 17, 16, 1), (9, 18, 17, 8), (0, 19, 18, 9), (1, 16, 19, 0), (18, 19, 27, 26), (16, 17, 25, 24), (14, 15, 23, 22), (19, 16, 24, 27), (12, 13, 21, 20), (17, 18, 26, 25), (15, 12, 20, 23), (13, 14, 22, 21)])
me_cube_002.materials.append(mat_mueble_lateral)
me_cube_002.use_remesh_preserve_volume = False
me_cube_002.use_remesh_preserve_attributes = False
me_cube_002.use_mirror_vertex_groups = False
me_cube_002.update()
me_plane_008 = bpy.data.meshes.new('Plane.008')
me_plane_008.from_pydata([(1.0, -0.9798, 0.05), (1.0, 0.9585, 0.05), (1.0, 0.09183, 0.05), (0.65, -0.9798, 0.05), (0.65, 0.9585, 0.05), (0.65, 0.09183, 0.05), (1.0, -0.9498, 0.05), (1.0, 0.9885, 0.05), (1.0, 0.1218, 0.05), (0.65, -0.9498, 0.05), (0.65, 0.9885, 0.05), (0.65, 0.1218, 0.05), (0.65, -0.9798, 0.6524), (1.0, -0.9798, 0.6524), (1.0, 0.9585, 0.6524), (0.65, 0.9585, 0.6524), (1.0, 0.09183, 0.6524), (0.65, 0.09183, 0.6524), (0.65, -0.9498, 0.6524), (1.0, -0.9498, 0.6524), (1.0, 0.9885, 0.6524), (0.65, 0.9885, 0.6524), (1.0, 0.1218, 0.6524), (0.65, 0.1218, 0.6524)], [], [(5, 11, 8, 2), (4, 10, 7, 1), (0, 3, 9, 6), (17, 16, 22, 23), (15, 14, 20, 21), (13, 19, 18, 12), (11, 5, 17, 23), (9, 18, 19, 6), (6, 19, 13, 0), (0, 13, 12, 3), (2, 8, 22, 16), (7, 10, 21, 20), (3, 12, 18, 9), (4, 1, 14, 15), (10, 4, 15, 21), (8, 11, 23, 22), (5, 2, 16, 17), (1, 7, 20, 14)])
me_plane_008.materials.append(mat_mueble_lateral)
me_plane_008.materials.append(None)
me_plane_008.use_remesh_preserve_volume = False
me_plane_008.use_remesh_preserve_attributes = False
me_plane_008.use_mirror_vertex_groups = False
me_plane_008.update()
me_plane_007 = bpy.data.meshes.new('Plane.007')
me_plane_007.from_pydata([(-0.6488, -0.2989, -1.863e-09), (-0.6488, -0.2989, 0.05), (-0.6488, -1.001, -1.863e-09), (-0.6488, -1.001, 0.05), (-0.7174, -0.9944, -1.863e-09), (-0.7174, -0.9944, 0.05), (-0.7832, -0.9744, -1.863e-09), (-0.7832, -0.9744, 0.05), (-0.8439, -0.942, -1.863e-09), (-0.8439, -0.942, 0.05), (-0.8972, -0.8983, -1.863e-09), (-0.8972, -0.8983, 0.05), (-0.9408, -0.8451, -1.863e-09), (-0.9408, -0.8451, 0.05), (-0.9733, -0.7844, -1.863e-09), (-0.9733, -0.7844, 0.05), (-0.9933, -0.7185, -1.863e-09), (-0.9933, -0.7185, 0.05), (-1.0, -0.65, -1.863e-09), (-1.0, -0.65, 0.05), (-0.9933, -0.5815, -1.863e-09), (-0.9933, -0.5815, 0.05), (-0.9733, -0.5156, -1.863e-09), (-0.9733, -0.5156, 0.05), (-0.9408, -0.4549, -1.863e-09), (-0.9408, -0.4549, 0.05), (-0.8972, -0.4017, -1.863e-09), (-0.8972, -0.4017, 0.05), (-0.8439, -0.358, -1.863e-09), (-0.8439, -0.358, 0.05), (-0.7832, -0.3256, -1.863e-09), (-0.7832, -0.3256, 0.05), (-0.7174, -0.3056, -1.863e-09), (-0.7174, -0.3056, 0.05), (-0.6488, -1.0, 0.0), (1.0, -1.0, 0.0), (-1.0, 1.0, 0.0), (1.0, 1.0, 0.0), (-0.6488, -0.3, 0.0), (-1.0, 0.5, 0.0), (0.3, -1.0, 0.0), (0.3, 1.0, 0.0), (0.65, -1.0, 0.0), (0.65, 1.0, 0.0), (0.65, -0.3, 0.0), (0.65, 0.5, 0.0), (-0.6488, -1.0, 0.05), (1.0, -1.0, 0.05), (-1.0, 1.0, 0.05), (1.0, 1.0, 0.05), (-0.6488, -0.3, 0.05), (-1.0, 0.5, 0.05), (0.3, -1.0, 0.05), (0.3, 1.0, 0.05), (0.65, -1.0, 0.05), (0.65, 1.0, 0.05), (0.65, -0.3, 0.05), (0.65, 0.5, 0.05), (0.4619, -0.3, 0.0), (0.3, -0.4619, 0.0), (0.3, 0.6619, 0.0), (0.4619, 0.5, 0.0), (0.3, -0.4619, 0.05), (0.4619, -0.3, 0.05), (0.4619, 0.5, 0.05), (0.3, 0.6619, 0.05), (0.07466, -0.3, 0.0), (0.1829, -0.2552, -8.882e-16), (0.1829, -0.3449, 0.0), (0.2552, -0.1829, 0.0), (0.3, -0.07466, 0.0), (0.3449, -0.1829, 0.0), (0.3, 0.2746, 0.0), (0.2552, 0.3829, 0.0), (0.3449, 0.3829, 0.0), (0.1829, 0.4551, 0.0), (0.07466, 0.5, 0.0), (0.1829, 0.5448, 0.0), (0.3, -0.07466, 0.05), (0.2552, -0.1829, 0.05), (0.3449, -0.1829, 0.05), (0.1829, -0.2552, 0.05), (0.07466, -0.3, 0.05), (0.1829, -0.3449, 0.05), (0.07466, 0.5, 0.05), (0.1829, 0.4551, 0.05), (0.1829, 0.5448, 0.05), (0.2552, 0.3829, 0.05), (0.3, 0.2746, 0.05), (0.3449, 0.3829, 0.05)], [], [(2, 3, 5, 4), (4, 5, 7, 6), (6, 7, 9, 8), (8, 9, 11, 10), (10, 11, 13, 12), (12, 13, 15, 14), (14, 15, 17, 16), (16, 17, 19, 18), (18, 19, 21, 20), (20, 21, 23, 22), (22, 23, 25, 24), (24, 25, 27, 26), (26, 27, 29, 28), (28, 29, 31, 30), (32, 33, 1, 0), (30, 31, 33, 32), (33, 3, 1), (33, 31, 3), (3, 31, 5), (5, 31, 7), (31, 29, 7), (7, 29, 9), (29, 27, 9), (9, 27, 11), (27, 25, 11), (23, 11, 25), (11, 23, 13), (23, 21, 13), (13, 21, 15), (15, 21, 17), (19, 17, 21), (32, 0, 2), (2, 4, 32), (32, 4, 30), (30, 4, 28), (4, 6, 28), (28, 6, 26), (26, 6, 24), (6, 8, 24), (10, 24, 8), (24, 10, 22), (10, 12, 22), (14, 22, 12), (16, 22, 14), (18, 22, 16), (20, 22, 18), (49, 55, 57, 56, 54, 47), (78, 80, 63, 56, 57, 64, 89, 88), (58, 71, 70, 72, 74, 61, 45, 44), (61, 60, 41, 43, 45), (68, 67, 69, 71, 58, 59), (74, 73, 75, 77, 60, 61), (51, 84, 86, 65, 53, 48), (39, 36, 41, 60, 77, 76), (80, 79, 81, 83, 62, 63), (52, 54, 56, 63, 62), (65, 64, 57, 55, 53), (86, 85, 87, 89, 64, 65), (37, 43, 55, 49), (42, 35, 47, 54), (36, 39, 51, 48), (45, 43, 37, 35, 42, 44), (41, 36, 48, 53), (34, 40, 52, 46), (40, 42, 54, 52), (40, 59, 58, 44, 42), (43, 41, 53, 55), (35, 37, 49, 47), (67, 81, 79, 69), (73, 87, 85, 75), (46, 52, 62, 83, 82, 50), (84, 51, 39, 76), (38, 50, 82, 66), (88, 72, 70, 78), (66, 67, 68), (69, 70, 71), (72, 73, 74), (75, 76, 77), (78, 79, 80), (81, 82, 83), (84, 85, 86), (87, 88, 89), (72, 88, 87, 73), (84, 76, 75, 85), (66, 82, 81, 67), (78, 70, 69, 79), (34, 38, 66, 68, 59, 40)])
me_plane_007.use_remesh_preserve_volume = False
me_plane_007.use_remesh_preserve_attributes = False
me_plane_007.use_mirror_vertex_groups = False
me_plane_007.update()
me_plane_006 = bpy.data.meshes.new('Plane.006')
me_plane_006.from_pydata([(2.406, 3.029, 2.664), (-0.3074, 3.029, 2.664), (2.406, 3.029, 0.7613), (-0.3074, 3.029, 0.7613), (2.343, 3.029, 2.62), (-0.2446, 3.029, 2.62), (2.343, 3.029, 0.8053), (-0.2446, 3.029, 0.8053), (2.343, 3.043, 2.62), (-0.2446, 3.043, 2.62), (2.343, 3.043, 0.8053), (-0.2446, 3.043, 0.8053)], [], [(1, 3, 7, 5), (5, 7, 11, 9), (0, 1, 5, 4), (3, 2, 6, 7), (2, 0, 4, 6), (4, 5, 9, 8), (7, 6, 10, 11), (6, 4, 8, 10)])
me_plane_006.materials.append(mat_puerta)
me_plane_006.use_remesh_preserve_volume = False
me_plane_006.use_remesh_preserve_attributes = False
me_plane_006.use_mirror_vertex_groups = False
me_plane_006.update()
me_plane_005 = bpy.data.meshes.new('Plane.005')
me_plane_005.from_pydata([(2.343, 3.043, 2.62), (-0.2446, 3.043, 2.62), (2.343, 3.043, 0.8053), (-0.2446, 3.043, 0.8053)], [], [(1, 3, 2, 0)])
me_plane_005.materials.append(mat_cristal_ventana)
me_plane_005.use_remesh_preserve_volume = False
me_plane_005.use_remesh_preserve_attributes = False
me_plane_005.use_mirror_vertex_groups = False
me_plane_005.update()
me_cube_001 = bpy.data.meshes.new('Cube.001')
me_cube_001.from_pydata([(-0.08584, 0.04406, -8.491e-08), (-0.03259, 0.04406, -8.05e-08), (-0.08584, 0.04296, -0.004105), (-0.03259, 0.04296, -0.004105), (-0.08584, 0.03996, -0.00711), (-0.03259, 0.03996, -0.00711), (-0.08584, 0.03585, -0.00821), (-0.03259, 0.03585, -0.00821), (-0.08584, 0.03175, -0.00711), (-0.03259, 0.03175, -0.00711), (-0.08584, 0.02874, -0.004105), (-0.03259, 0.02874, -0.004105), (-0.08584, 0.02764, -8.649e-08), (-0.03259, 0.02764, -8.207e-08), (-0.08584, 0.02874, 0.004105), (-0.03259, 0.02874, 0.004105), (-0.08584, 0.03175, 0.00711), (-0.03259, 0.03175, 0.00711), (-0.08584, 0.03585, 0.00821), (-0.03259, 0.03585, 0.00821), (-0.08584, 0.03996, 0.00711), (-0.03259, 0.03996, 0.00711), (-0.08584, 0.04296, 0.004105), (-0.03259, 0.04296, 0.004105), (-0.09374, 0.04406, -8.786e-08), (-0.09374, 0.04296, -0.004105), (-0.09374, 0.03996, -0.00711), (-0.09374, 0.03585, -0.00821), (-0.09374, 0.03175, -0.00711), (-0.09374, 0.02874, -0.004105), (-0.09374, 0.02764, -8.944e-08), (-0.09374, 0.02874, 0.004105), (-0.09374, 0.03175, 0.00711), (-0.09374, 0.03585, 0.00821), (-0.09374, 0.03996, 0.00711), (-0.09374, 0.04296, 0.004105), (-0.0969, 0.04246, -8.777e-08), (-0.0969, 0.04157, -0.003303), (-0.0969, 0.03916, -0.00572), (-0.0969, 0.03585, -0.006605), (-0.0969, 0.03255, -0.00572), (-0.0969, 0.03013, -0.003303), (-0.0969, 0.02925, -8.904e-08), (-0.0969, 0.03013, 0.003302), (-0.0969, 0.03255, 0.00572), (-0.0969, 0.03585, 0.006605), (-0.0969, 0.03916, 0.00572), (-0.0969, 0.04157, 0.003302), (-0.08584, 0.01795, -0.004105), (-0.08584, 0.01685, -8.787e-08), (-0.08584, 0.01795, 0.004105), (-0.09374, 0.01795, -0.004105), (-0.09374, 0.01685, -9.082e-08), (-0.09374, 0.01795, 0.004105), (-0.02644, 0.04426, -7.961e-08), (-0.02663, 0.04317, -0.004105), (-0.02715, 0.04021, -0.00711), (-0.02786, 0.03617, -0.00821), (-0.02858, 0.03213, -0.00711), (-0.0291, 0.02917, -0.004105), (-0.02929, 0.02809, -8.139e-08), (-0.0291, 0.02917, 0.004105), (-0.02858, 0.03213, 0.00711), (-0.02786, 0.03617, 0.00821), (-0.02715, 0.04021, 0.00711), (-0.02663, 0.04317, 0.004105), (-0.02034, 0.04338, -7.865e-08), (-0.02072, 0.04234, -0.004105), (-0.02175, 0.03952, -0.00711), (-0.02315, 0.03566, -0.00821), (-0.02456, 0.03181, -0.00711), (-0.02558, 0.02898, -0.004105), (-0.02596, 0.02795, -8.067e-08), (-0.02558, 0.02898, 0.004105), (-0.02456, 0.03181, 0.00711), (-0.02315, 0.03566, 0.00821), (-0.02175, 0.03952, 0.00711), (-0.02072, 0.04234, 0.004105), (-0.0145, 0.04146, -7.763e-08), (-0.01505, 0.0405, -0.004105), (-0.01655, 0.0379, -0.00711), (-0.0186, 0.03435, -0.00821), (-0.02065, 0.03079, -0.00711), (-0.02216, 0.02819, -0.004105), (-0.0227, 0.02724, -7.992e-08), (-0.02216, 0.02819, 0.004105), (-0.02065, 0.03079, 0.00711), (-0.0186, 0.03435, 0.00821), (-0.01655, 0.0379, 0.00711), (-0.01505, 0.0405, 0.004105), (-0.009069, 0.03855, -7.658e-08), (-0.009776, 0.0377, -0.004105), (-0.01171, 0.0354, -0.00711), (-0.01435, 0.03226, -0.00821), (-0.01699, 0.02911, -0.00711), (-0.01892, 0.02681, -0.004105), (-0.01962, 0.02597, -7.913e-08), (-0.01892, 0.02681, 0.004105), (-0.01699, 0.02911, 0.00711), (-0.01435, 0.03226, 0.00821), (-0.01171, 0.0354, 0.00711), (-0.009776, 0.0377, 0.004105), (-0.004231, 0.03474, -7.549e-08), (-0.005074, 0.03403, -0.004105), (-0.007376, 0.0321, -0.00711), (-0.01052, 0.02946, -0.00821), (-0.01366, 0.02682, -0.00711), (-0.01597, 0.02489, -0.004105), (-0.01681, 0.02418, -7.833e-08), (-0.01597, 0.02489, 0.004105), (-0.01366, 0.02682, 0.00711), (-0.01052, 0.02946, 0.00821), (-0.007376, 0.0321, 0.00711), (-0.005074, 0.03403, 0.004105), (-0.0001279, 0.03015, -7.441e-08), (-0.00108, 0.0296, -0.004105), (-0.003683, 0.0281, -0.00711), (-0.007238, 0.02604, -0.00821), (-0.01079, 0.02399, -0.00711), (-0.0134, 0.02249, -0.004105), (-0.01435, 0.02194, -7.752e-08), (-0.0134, 0.02249, 0.004105), (-0.01079, 0.02399, 0.00711), (-0.007238, 0.02604, 0.00821), (-0.003683, 0.0281, 0.00711), (-0.00108, 0.0296, 0.004105), (0.003116, 0.02492, -7.333e-08), (0.002083, 0.02454, -0.004105), (-0.000741, 0.02351, -0.00711), (-0.004598, 0.02211, -0.00821), (-0.008456, 0.02071, -0.00711), (-0.01128, 0.01968, -0.004105), (-0.01231, 0.0193, -7.671e-08), (-0.01128, 0.01968, 0.004105), (-0.008456, 0.02071, 0.00711), (-0.004598, 0.02211, 0.00821), (-0.000741, 0.02351, 0.00711), (0.002083, 0.02454, 0.004105), (0.005403, 0.0192, -7.229e-08), (0.004319, 0.01901, -0.004105), (0.00136, 0.01849, -0.00711), (-0.002682, 0.01778, -0.00821), (-0.006725, 0.01706, -0.00711), (-0.009684, 0.01654, -0.004105), (-0.01077, 0.01635, -7.591e-08), (-0.009684, 0.01654, 0.004105), (-0.006725, 0.01706, 0.00711), (-0.002682, 0.01778, 0.00821), (0.00136, 0.01849, 0.00711), (0.004319, 0.01901, 0.004105), (0.006662, 0.01318, -7.13e-08), (0.005562, 0.01318, -0.004105), (0.002557, 0.01318, -0.00711), (-0.001548, 0.01318, -0.00821), (-0.005653, 0.01318, -0.00711), (-0.008658, 0.01318, -0.004105), (-0.009758, 0.01318, -7.514e-08), (-0.008658, 0.01318, 0.004105), (-0.005653, 0.01318, 0.00711), (-0.001548, 0.01318, 0.00821), (0.002557, 0.01318, 0.00711), (0.005562, 0.01318, 0.004105), (0.006511, 0.01112, -0.004653), (0.007758, 0.01112, -7.117e-08), (0.003105, 0.01112, -0.00806), (-0.001548, 0.01112, -0.009306), (-0.006201, 0.01112, -0.00806), (-0.009608, 0.01112, -0.004653), (-0.01085, 0.01112, -7.553e-08), (-0.009608, 0.01112, 0.004653), (-0.006201, 0.01112, 0.008059), (-0.001548, 0.01112, 0.009306), (0.003105, 0.01112, 0.008059), (0.006511, 0.01112, 0.004653), (0.0101, 0.01017, -0.006725), (0.0119, 0.01017, -7.033e-08), (0.005177, 0.01017, -0.01165), (-0.001548, 0.01017, -0.01345), (-0.008273, 0.01017, -0.01165), (-0.0132, 0.01017, -0.006725), (-0.015, 0.01017, -7.663e-08), (-0.0132, 0.01017, 0.006725), (-0.008273, 0.01017, 0.01165), (-0.001548, 0.01017, 0.01345), (0.005177, 0.01017, 0.01165), (0.0101, 0.01017, 0.006725), (0.0101, 0.007613, -0.006725), (0.0119, 0.007613, -7.055e-08), (0.005177, 0.007613, -0.01165), (-0.001548, 0.007613, -0.01345), (-0.008273, 0.007613, -0.01165), (-0.0132, 0.007613, -0.006725), (-0.015, 0.007613, -7.684e-08), (-0.0132, 0.007613, 0.006725), (-0.008273, 0.007613, 0.01165), (-0.001548, 0.007613, 0.01345), (0.005177, 0.007613, 0.01165), (0.0101, 0.007613, 0.006725), (0.03816, 0.008993, -0.0265), (0.0265, 0.008993, -0.03816), (0.0265, 0.008993, 0.03816), (0.03816, 0.008993, 0.0265), (-0.0265, 0.008993, -0.03816), (-0.03816, 0.008993, -0.0265), (-0.03816, 0.008993, 0.0265), (-0.0265, 0.008993, 0.03816), (-0.04287, -0.00729, -0.02977), (-0.02977, -0.00729, -0.04287), (-0.02977, -0.00729, 0.04287), (-0.04287, -0.00729, 0.02977), (-0.02977, 0.00729, -0.04287), (-0.04287, 0.00729, -0.02977), (-0.04287, 0.00729, 0.02977), (-0.02977, 0.00729, 0.04287), (0.02977, -0.00729, -0.04287), (0.04287, -0.00729, -0.02977), (0.04287, -0.00729, 0.02977), (0.02977, -0.00729, 0.04287), (0.04287, 0.00729, -0.02977), (0.02977, 0.00729, -0.04287), (0.02977, 0.00729, 0.04287), (0.04287, 0.00729, 0.02977)], [], [(0, 1, 3, 2), (2, 3, 5, 4), (4, 5, 7, 6), (6, 7, 9, 8), (8, 9, 11, 10), (10, 11, 13, 12), (12, 13, 15, 14), (14, 15, 17, 16), (16, 17, 19, 18), (18, 19, 21, 20), (19, 17, 62, 63), (22, 23, 1, 0), (20, 21, 23, 22), (31, 30, 52, 53), (31, 32, 44, 43), (8, 10, 29, 28), (6, 8, 28, 27), (22, 0, 24, 35), (0, 2, 25, 24), (4, 6, 27, 26), (20, 22, 35, 34), (2, 4, 26, 25), (18, 20, 34, 33), (16, 18, 33, 32), (14, 16, 32, 31), (14, 31, 53, 50), (36, 37, 38, 39, 40, 41, 42, 43, 44, 45, 46, 47), (28, 29, 41, 40), (35, 24, 36, 47), (25, 26, 38, 37), (32, 33, 45, 44), (29, 30, 42, 41), (26, 27, 39, 38), (33, 34, 46, 45), (30, 31, 43, 42), (27, 28, 40, 39), (34, 35, 47, 46), (24, 25, 37, 36), (48, 49, 52, 51), (49, 50, 53, 52), (29, 10, 48, 51), (10, 12, 49, 48), (12, 14, 50, 49), (30, 29, 51, 52), (60, 59, 71, 72), (17, 15, 61, 62), (15, 13, 60, 61), (13, 11, 59, 60), (11, 9, 58, 59), (9, 7, 57, 58), (1, 23, 65, 54), (3, 1, 54, 55), (7, 5, 56, 57), (23, 21, 64, 65), (5, 3, 55, 56), (21, 19, 63, 64), (75, 74, 86, 87), (57, 56, 68, 69), (64, 63, 75, 76), (61, 60, 72, 73), (58, 57, 69, 70), (65, 64, 76, 77), (55, 54, 66, 67), (62, 61, 73, 74), (59, 58, 70, 71), (54, 65, 77, 66), (56, 55, 67, 68), (63, 62, 74, 75), (80, 79, 91, 92), (72, 71, 83, 84), (69, 68, 80, 81), (76, 75, 87, 88), (73, 72, 84, 85), (70, 69, 81, 82), (77, 76, 88, 89), (67, 66, 78, 79), (74, 73, 85, 86), (71, 70, 82, 83), (66, 77, 89, 78), (68, 67, 79, 80), (90, 101, 113, 102), (87, 86, 98, 99), (84, 83, 95, 96), (81, 80, 92, 93), (88, 87, 99, 100), (85, 84, 96, 97), (82, 81, 93, 94), (89, 88, 100, 101), (79, 78, 90, 91), (86, 85, 97, 98), (83, 82, 94, 95), (78, 89, 101, 90), (107, 106, 118, 119), (92, 91, 103, 104), (99, 98, 110, 111), (96, 95, 107, 108), (93, 92, 104, 105), (100, 99, 111, 112), (97, 96, 108, 109), (94, 93, 105, 106), (101, 100, 112, 113), (91, 90, 102, 103), (98, 97, 109, 110), (95, 94, 106, 107), (119, 118, 130, 131), (102, 113, 125, 114), (104, 103, 115, 116), (111, 110, 122, 123), (108, 107, 119, 120), (105, 104, 116, 117), (112, 111, 123, 124), (109, 108, 120, 121), (106, 105, 117, 118), (113, 112, 124, 125), (103, 102, 114, 115), (110, 109, 121, 122), (134, 133, 145, 146), (114, 125, 137, 126), (116, 115, 127, 128), (123, 122, 134, 135), (120, 119, 131, 132), (117, 116, 128, 129), (124, 123, 135, 136), (121, 120, 132, 133), (118, 117, 129, 130), (125, 124, 136, 137), (115, 114, 126, 127), (122, 121, 133, 134), (139, 138, 150, 151), (131, 130, 142, 143), (126, 137, 149, 138), (128, 127, 139, 140), (135, 134, 146, 147), (132, 131, 143, 144), (129, 128, 140, 141), (136, 135, 147, 148), (133, 132, 144, 145), (130, 129, 141, 142), (137, 136, 148, 149), (127, 126, 138, 139), (161, 160, 172, 173), (146, 145, 157, 158), (143, 142, 154, 155), (138, 149, 161, 150), (140, 139, 151, 152), (147, 146, 158, 159), (144, 143, 155, 156), (141, 140, 152, 153), (148, 147, 159, 160), (145, 144, 156, 157), (142, 141, 153, 154), (149, 148, 160, 161), (166, 165, 177, 178), (151, 150, 163, 162), (158, 157, 169, 170), (155, 154, 166, 167), (150, 161, 173, 163), (152, 151, 162, 164), (159, 158, 170, 171), (156, 155, 167, 168), (153, 152, 164, 165), (160, 159, 171, 172), (157, 156, 168, 169), (154, 153, 165, 166), (178, 177, 189, 190), (173, 172, 184, 185), (162, 163, 175, 174), (170, 169, 181, 182), (167, 166, 178, 179), (163, 173, 185, 175), (164, 162, 174, 176), (171, 170, 182, 183), (168, 167, 179, 180), (165, 164, 176, 177), (172, 171, 183, 184), (169, 168, 180, 181), (186, 187, 197, 196, 195, 194, 193, 192, 191, 190, 189, 188), (185, 184, 196, 197), (174, 175, 187, 186), (182, 181, 193, 194), (179, 178, 190, 191), (175, 185, 197, 187), (176, 174, 186, 188), (183, 182, 194, 195), (180, 179, 191, 192), (177, 176, 188, 189), (184, 183, 195, 196), (181, 180, 192, 193), (207, 210, 219, 214), (221, 216, 215, 218), (204, 205, 200, 201, 198, 199, 202, 203), (217, 220, 213, 208), (216, 217, 208, 209, 206, 207, 214, 215), (218, 219, 199, 198), (208, 213, 212, 209), (210, 207, 206, 211), (220, 217, 216, 221), (214, 219, 218, 215), (209, 212, 211, 206), (221, 218, 198, 201), (219, 210, 202, 199), (220, 221, 201, 200), (211, 212, 204, 203), (210, 211, 203, 202), (212, 213, 205, 204), (213, 220, 200, 205)])
me_cube_001.polygons.foreach_set('use_smooth', [True] * 206)
_k = set([(162, 163), (162, 164), (163, 173), (164, 165), (165, 166), (166, 167), (167, 168), (168, 169), (169, 170), (170, 171), (171, 172), (172, 173), (174, 175), (174, 176), (175, 185), (176, 177), (177, 178), (178, 179), (179, 180), (180, 181), (181, 182), (182, 183), (183, 184), (184, 185), (210, 211), (210, 219), (211, 212), (212, 213), (213, 220), (218, 219), (218, 221), (220, 221)])
me_cube_001.attributes.new('sharp_edge', 'BOOLEAN', 'EDGE').data.foreach_set('value', [ (min(e.vertices), max(e.vertices)) in _k for e in me_cube_001.edges])
me_cube_001.materials.append(mat_metal_gris_chapa)
me_cube_001.use_remesh_preserve_volume = False
me_cube_001.use_remesh_preserve_attributes = False
me_cube_001.use_mirror_vertex_groups = False
me_cube_001.update()
me_plane_004 = bpy.data.meshes.new('Plane.004')
me_plane_004.from_pydata([(-0.2338, -2.989, 1.768), (-0.2338, -2.989, 0.2934), (-0.2338, -2.971, 0.2934), (-0.2338, -2.971, 1.768), (0.03375, -2.989, 1.768), (0.03375, -2.989, 0.2934), (0.03375, -2.971, 0.2934), (0.03375, -2.971, 1.768), (1.355, -2.959, 0.06258), (0.3001, -2.959, 0.06258), (0.8005, -2.959, 0.06258), (0.8499, -2.959, 0.06258), (1.35, -2.959, 0.8775), (0.3001, -2.959, 0.8775), (0.8005, -2.959, 0.8775), (0.8499, -2.959, 0.8775), (-0.45, -2.959, 2.063), (1.35, -2.959, 2.063), (0.25, -2.959, 2.063), (0.3001, -2.959, 2.063), (1.355, -2.951, 0.8336), (0.8499, -2.951, 0.8336), (1.355, -2.959, 0.8336), (0.8499, -2.959, 0.8336), (1.355, -2.951, 0.06258), (0.3001, -2.951, 0.06258), (0.8005, -2.951, 0.06258), (0.8499, -2.951, 0.06258), (0.3001, -2.951, 0.8336), (0.8005, -2.951, 0.8336), (1.35, -2.951, 0.8775), (0.3001, -2.951, 0.8775), (0.8005, -2.951, 0.8775), (0.8499, -2.951, 0.8775), (-0.45, -2.951, 2.063), (1.35, -2.951, 2.063), (0.25, -2.951, 2.063), (0.3001, -2.951, 2.063), (0.8005, -2.959, 0.8336), (0.3001, -2.959, 0.8336), (0.3001, -2.959, 2.026), (0.3001, -2.951, 2.026), (0.8005, -2.959, 2.026), (0.8005, -2.951, 2.026), (1.35, -2.959, 2.026), (1.35, -2.951, 2.026), (0.8499, -2.959, 2.026), (0.8499, -2.951, 2.026), (0.3001, -2.951, 2.686), (0.3001, -2.959, 2.686), (1.35, -2.951, 2.686), (1.35, -2.959, 2.686), (-0.45, -2.959, 2.686), (0.25, -2.959, 2.686), (-0.45, -2.951, 2.686), (0.25, -2.951, 2.686)], [], [(3, 0, 4, 7), (5, 6, 7, 4), (0, 1, 5, 4), (2, 3, 7, 6), (13, 31, 32, 14), (15, 33, 30, 12), (25, 9, 39, 28), (39, 38, 29, 28), (26, 25, 28, 29), (10, 26, 29, 38), (16, 34, 36, 18), (11, 27, 24, 8), (9, 10, 38, 39), (9, 25, 26, 10), (35, 17, 19, 37), (23, 22, 20, 21), (11, 8, 22, 23), (27, 11, 23, 21), (24, 27, 21, 20), (8, 24, 20, 22), (40, 42, 43, 41), (32, 31, 41, 43), (14, 32, 43, 42), (13, 14, 42, 40), (31, 13, 40, 41), (46, 44, 45, 47), (15, 12, 44, 46), (33, 15, 46, 47), (12, 30, 45, 44), (30, 33, 47, 45), (52, 53, 55, 54), (50, 48, 49, 51), (18, 36, 55, 53), (19, 17, 51, 49), (17, 35, 50, 51), (37, 19, 49, 48), (35, 37, 48, 50), (34, 16, 52, 54), (36, 34, 54, 55), (16, 18, 53, 52)])
me_plane_004.materials.append(mat_cristal_puerta)
me_plane_004.use_remesh_preserve_volume = False
me_plane_004.use_remesh_preserve_attributes = False
me_plane_004.use_mirror_vertex_groups = False
me_plane_004.update()
me_plane_003 = bpy.data.meshes.new('Plane.003')
me_plane_003.from_pydata([(-0.45, -2.994, 0.0), (-0.45, -2.994, 2.02), (-0.45, -2.966, 0.0), (-0.45, -2.966, 2.02), (0.25, -2.994, 0.0), (0.25, -2.966, 0.0), (0.25, -2.994, 2.02), (0.25, -2.966, 2.02), (-0.2338, -2.994, 2.02), (0.03375, -2.994, 1.768), (0.03375, -2.966, 2.02), (-0.2338, -2.966, 2.02), (-0.2338, -2.966, 0.0), (0.03375, -2.966, 0.0), (0.03375, -2.994, 0.0), (-0.2338, -2.994, 0.0), (-0.45, -2.966, 1.768), (0.25, -2.966, 1.768), (-0.2338, -2.966, 1.768), (0.03375, -2.966, 1.768), (-0.2338, -2.966, 0.2934), (0.03375, -2.966, 0.2934), (-0.45, -2.966, 0.2934), (0.25, -2.966, 0.2934), (-0.2338, -2.994, 0.2934), (0.03375, -2.994, 0.2934), (-0.2338, -2.989, 1.768), (-0.2338, -2.989, 0.2934), (-0.2338, -2.994, 1.768), (0.03375, -2.994, 2.02), (-0.2338, -2.971, 0.2934), (-0.2338, -2.971, 1.768), (0.03375, -2.989, 0.2934), (0.03375, -2.971, 0.2934)], [], [(24, 20, 18, 28), (14, 13, 5, 4), (19, 10, 7, 17), (21, 25, 9, 19), (1, 0, 15, 8), (16, 3, 11, 18), (18, 11, 10, 19), (0, 2, 12, 15), (15, 12, 13, 14), (3, 1, 8, 11), (18, 19, 9, 28), (22, 16, 18, 20), (21, 19, 17, 23), (13, 21, 23, 5), (2, 22, 20, 12), (12, 20, 21, 13), (21, 20, 24, 25), (27, 30, 33, 32), (10, 29, 6, 7), (29, 14, 4, 6), (11, 8, 29, 10), (27, 26, 31, 30), (25, 24, 15, 14), (28, 9, 29, 8)])
me_plane_003.materials.append(mat_puerta)
me_plane_003.use_remesh_preserve_volume = False
me_plane_003.use_remesh_preserve_attributes = False
me_plane_003.use_mirror_vertex_groups = False
me_plane_003.update()
me_plane_001 = bpy.data.meshes.new('Plane.001')
me_plane_001.from_pydata([(-0.5, -3.0, 0.0), (-0.5, -3.0, 2.73), (1.4, -3.0, 0.0), (-0.45, -3.0, 0.0), (1.4, -3.0, 2.73), (1.35, -3.0, 0.07045), (0.25, -3.0, 2.73), (0.25, -3.0, 0.07045), (0.3001, -3.0, 0.0), (0.3001, -3.0, 2.73), (0.3001, -3.0, 0.07045), (0.8005, -3.0, 0.0), (0.8005, -3.0, 0.07045), (0.8499, -3.0, 0.0), (0.8499, -3.0, 0.07045), (-0.45, -3.0, 2.07), (-0.5, -3.0, 2.07), (1.4, -3.0, 2.07), (1.35, -3.0, 2.07), (0.25, -3.0, 2.07), (0.3001, -3.0, 2.07), (0.8005, -3.0, 2.07), (0.8499, -3.0, 2.07), (1.4, -3.0, 0.8822), (1.35, -3.0, 0.8822), (0.25, -3.0, 0.8822), (0.3001, -3.0, 0.8822), (0.8005, -3.0, 0.8822), (0.8499, -3.0, 0.8822), (1.4, -3.0, 0.8294), (1.35, -3.0, 0.8294), (0.25, -3.0, 0.8294), (0.3001, -3.0, 0.8294), (0.8005, -3.0, 0.8294), (0.8499, -3.0, 0.8294), (-0.45, -3.0, 2.02), (1.35, -3.0, 2.02), (0.25, -3.0, 2.02), (0.3001, -3.0, 2.02), (0.8005, -3.0, 2.02), (0.8499, -3.0, 2.02), (-0.5, -3.0, 2.02), (1.4, -3.0, 2.02), (-0.45, -3.0, 2.68), (1.35, -3.0, 2.68), (0.25, -3.0, 2.68), (0.3001, -3.0, 2.68), (-0.45, -2.96, 2.68), (-0.5, -2.96, 2.73), (1.4, -2.96, 0.8294), (1.4, -2.96, 0.0), (1.35, -2.96, 0.07045), (0.8499, -2.96, 0.07045), (1.35, -2.96, 2.68), (1.4, -2.96, 2.73), (0.25, -2.96, 2.73), (-0.45, -2.96, 0.0), (0.25, -2.96, 0.07045), (0.25, -2.96, 2.68), (0.3001, -2.96, 0.0), (0.3001, -2.96, 2.73), (0.3001, -2.96, 0.07045), (0.3001, -2.96, 2.68), (0.8005, -2.96, 0.0), (0.8005, -2.96, 0.07045), (0.8499, -2.96, 0.0), (-0.5, -2.96, 0.0), (-0.45, -2.96, 2.02), (-0.45, -2.96, 2.07), (1.35, -2.96, 2.02), (1.35, -2.96, 2.07), (0.25, -2.96, 2.02), (0.25, -2.96, 2.07), (0.3001, -2.96, 2.02), (0.3001, -2.96, 2.07), (0.8005, -2.96, 2.02), (0.8005, -2.96, 2.07), (0.8499, -2.96, 2.02), (0.8499, -2.96, 2.07), (1.4, -2.96, 2.07), (-0.5, -2.96, 2.07), (1.4, -2.96, 2.02), (1.4, -2.96, 0.8822), (1.35, -2.96, 0.8294), (1.35, -2.96, 0.8822), (0.25, -2.96, 0.8294), (0.25, -2.96, 0.8822), (0.3001, -2.96, 0.8294), (0.3001, -2.96, 0.8822), (0.8005, -2.96, 0.8294), (0.8005, -2.96, 0.8822), (0.8499, -2.96, 0.8294), (0.8499, -2.96, 0.8822), (-0.5, -2.96, 2.02), (-0.4556, -2.96, 2.686), (1.355, -2.96, 0.06258), (1.355, -2.96, 2.686), (0.25, -2.96, 0.06258), (0.25, -2.96, 2.686), (0.3001, -2.96, 2.686), (0.3001, -2.96, 0.06258), (0.8005, -2.96, 0.06258), (-0.4556, -2.96, 0.0), (0.8499, -2.96, 0.06258), (1.355, -2.96, 2.07), (-0.4556, -2.96, 2.07), (1.355, -2.96, 0.8822), (1.355, -2.96, 0.8294), (-0.4556, -2.96, 2.02), (1.355, -2.96, 2.02), (0.2548, -3.0, 0.0), (0.2548, -3.0, 2.73), (0.2548, -2.96, 0.0), (0.2548, -2.96, 2.73), (0.2548, -2.96, 0.07045), (0.2548, -2.96, 2.07), (0.2548, -2.96, 0.8822), (0.2548, -2.96, 0.8294), (0.2548, -2.96, 2.02), (0.2548, -2.96, 2.68), (0.2548, -2.96, 2.686), (0.2548, -2.96, 0.06258), (0.2964, -3.0, 0.0), (0.2964, -3.0, 2.73), (0.2964, -2.96, 0.0), (0.2964, -2.96, 2.73), (0.2964, -2.96, 0.07045), (0.2964, -2.96, 2.07), (0.2964, -2.96, 0.8822), (0.2964, -2.96, 0.8294), (0.2964, -2.96, 2.02), (0.2964, -2.96, 2.68), (0.2964, -2.96, 2.686), (0.2964, -2.96, 0.06258), (0.8056, -3.0, 0.0), (0.8056, -3.0, 2.07), (0.8056, -2.96, 0.0), (0.8056, -2.96, 0.07045), (0.8056, -2.96, 2.07), (0.8056, -2.96, 0.8822), (0.8056, -2.96, 0.8294), (0.8056, -2.96, 2.02), (0.8056, -2.96, 0.06258), (0.844, -3.0, 0.0), (0.844, -3.0, 2.07), (0.844, -2.96, 0.0), (0.844, -2.96, 0.07045), (0.844, -2.96, 2.07), (0.844, -2.96, 0.8822), (0.844, -2.96, 0.8294), (0.844, -2.96, 2.02), (0.844, -2.96, 0.06258), (0.25, -3.0, 0.8336), (1.4, -3.0, 0.8336), (1.35, -2.96, 0.8336), (0.25, -2.96, 0.8336), (0.3001, -2.96, 0.8336), (0.8005, -2.96, 0.8336), (0.8499, -2.96, 0.8336), (1.4, -2.96, 0.8336), (1.355, -2.96, 0.8336), (0.2548, -2.96, 0.8336), (0.2964, -2.96, 0.8336), (0.8056, -2.96, 0.8336), (0.844, -2.96, 0.8336), (0.25, -3.0, 0.8775), (1.35, -2.96, 0.8775), (0.25, -2.96, 0.8775), (0.3001, -2.96, 0.8775), (0.8005, -2.96, 0.8775), (0.8499, -2.96, 0.8775), (1.355, -2.96, 0.8775), (0.2548, -2.96, 0.8775), (0.2964, -2.96, 0.8775), (0.8056, -2.96, 0.8775), (0.844, -2.96, 0.8775), (1.4, -3.0, 0.8775), (1.4, -2.96, 0.8775), (-0.5, -3.0, 2.063), (1.4, -3.0, 2.063), (-0.45, -2.96, 2.063), (1.35, -2.96, 2.063), (0.25, -2.96, 2.063), (0.3001, -2.96, 2.063), (0.8005, -2.96, 2.063), (0.8499, -2.96, 2.063), (-0.5, -2.96, 2.063), (1.4, -2.96, 2.063), (-0.4556, -2.96, 2.063), (1.355, -2.96, 2.063), (0.2548, -2.96, 2.063), (0.2964, -2.96, 2.063), (0.8056, -2.96, 2.063), (0.844, -2.96, 2.063), (-0.5, -3.0, 2.026), (1.4, -3.0, 2.026), (-0.5, -2.96, 2.026), (1.4, -2.96, 2.026), (-0.45, -2.96, 2.026), (1.35, -2.96, 2.026), (0.25, -2.96, 2.026), (0.3001, -2.96, 2.026), (0.8005, -2.96, 2.026), (0.8499, -2.96, 2.026), (-0.4556, -2.96, 2.026), (1.355, -2.96, 2.026), (0.2548, -2.96, 2.026), (0.2964, -2.96, 2.026), (0.8056, -2.96, 2.026), (0.844, -2.96, 2.026), (-0.4556, -2.95, 2.686), (-0.5, -2.95, 2.73), (1.4, -2.95, 0.8294), (1.4, -2.95, 0.0), (1.355, -2.95, 0.06258), (1.355, -2.95, 2.686), (1.4, -2.95, 2.73), (0.25, -2.95, 2.73), (0.25, -2.95, 2.686), (0.2964, -2.95, 0.0), (0.3001, -2.95, 0.0), (0.2964, -2.95, 2.73), (0.3001, -2.95, 2.73), (0.3001, -2.95, 2.686), (0.8005, -2.95, 0.0), (0.8499, -2.95, 0.0), (0.844, -2.95, 0.0), (1.355, -2.95, 2.07), (1.4, -2.95, 2.07), (1.4, -2.95, 2.02), (1.4, -2.95, 0.8822), (1.355, -2.95, 0.8822), (-0.5, -2.95, 2.02), (-0.5, -2.95, 0.0), (1.4, -2.95, 0.8336), (1.355, -2.95, 0.8294), (-0.5, -2.95, 2.026), (1.4, -2.95, 2.026), (1.355, -2.95, 2.02), (-0.5, -2.95, 2.07), (0.25, -2.95, 0.06258), (0.3001, -2.95, 0.06258), (0.8005, -2.95, 0.06258), (-0.4556, -2.95, 0.0), (0.8499, -2.95, 0.06258), (-0.4556, -2.95, 2.07), (-0.4556, -2.95, 2.02), (1.355, -2.95, 0.8775), (-0.4556, -2.95, 2.063), (1.355, -2.95, 2.063), (0.844, -2.95, 0.06258), (0.2964, -2.95, 2.686), (0.2964, -2.95, 0.06258), (0.2548, -2.95, 0.0), (0.2548, -2.95, 2.73), (0.2548, -2.95, 2.686), (0.2548, -2.95, 0.06258), (0.2548, -2.95, 2.68), (0.2548, -2.95, 2.07), (0.2548, -2.95, 0.8822), (0.2548, -2.95, 2.02), (0.2548, -2.95, 0.07045), (0.2548, -2.95, 0.8294), (0.2548, -2.95, 0.8775), (0.2548, -2.95, 2.063), (0.2964, -2.95, 0.07045), (0.2964, -2.95, 2.07), (0.2964, -2.95, 0.8822), (0.2964, -2.95, 0.8294), (0.2964, -2.95, 2.02), (0.2964, -2.95, 2.68), (0.2964, -2.95, 2.063), (0.2964, -2.95, 0.8775), (0.8056, -2.95, 0.0), (0.8056, -2.95, 0.06258), (0.8056, -2.95, 0.8822), (0.8056, -2.95, 2.02), (0.8056, -2.95, 0.07045), (0.8056, -2.95, 0.8294), (0.8056, -2.95, 0.8775), (0.8056, -2.95, 2.063), (0.844, -2.95, 0.07045), (0.844, -2.95, 0.8822), (0.844, -2.95, 0.8294), (0.844, -2.95, 2.02), (0.844, -2.95, 2.063), (0.844, -2.95, 0.8775), (1.4, -2.99, 0.8775), (1.4, -2.99, 0.8336), (1.4, -2.95, 0.8775), (1.355, -2.95, 0.8336), (0.2548, -2.95, 0.8336), (0.2964, -2.95, 0.8336), (0.8056, -2.95, 0.8336), (0.844, -2.95, 0.8336), (0.8499, -2.95, 0.8336), (0.3001, -2.95, 0.8336), (1.35, -2.95, 0.8336), (0.8005, -2.95, 0.8336), (1.35, -2.95, 0.8775), (0.3001, -2.95, 0.8775), (0.8005, -2.95, 0.8775), (0.8499, -2.95, 0.8775), (-0.45, -2.95, 2.026), (-0.45, -2.95, 2.063), (1.35, -2.95, 2.026), (1.35, -2.95, 2.063), (0.25, -2.95, 2.026), (0.25, -2.95, 2.063), (0.3001, -2.95, 2.026), (0.3001, -2.95, 2.063), (0.8005, -2.95, 2.026), (0.8005, -2.95, 2.063), (0.8499, -2.95, 2.026), (0.8499, -2.95, 2.063), (-0.5, -2.95, 2.063), (1.4, -2.95, 2.063), (-0.4556, -2.95, 2.026), (1.355, -2.95, 2.026), (0.2548, -2.95, 2.026), (0.2964, -2.95, 2.026), (0.8056, -2.95, 2.026), (0.844, -2.95, 2.026), (0.25, -3.0, 0.06258), (0.25, -2.95, 0.0), (0.25, -2.96, 0.0), (0.25, -3.0, 0.0), (-0.45, -2.994, 0.0), (-0.45, -2.994, 2.02), (-0.45, -2.966, 0.0), (-0.45, -2.966, 2.02), (0.25, -2.994, 0.0), (0.25, -2.966, 0.0), (0.25, -2.994, 2.02), (0.25, -2.966, 2.02)], [], [(19, 45, 58, 72), (5, 30, 83, 51), (38, 26, 88, 73), (18, 44, 53, 70), (153, 29, 49, 159), (25, 37, 71, 86), (15, 19, 72, 68), (43, 15, 68, 47), (0, 41, 93, 66), (24, 36, 69, 84), (97, 240, 324, 325), (36, 40, 77, 69), (28, 24, 84, 92), (9, 4, 54, 60), (35, 3, 56, 67), (1, 6, 55, 48), (134, 11, 63, 136), (20, 21, 76, 74), (39, 38, 73, 75), (26, 27, 90, 88), (2, 13, 65, 50), (144, 22, 78, 147), (14, 5, 51, 52), (4, 17, 79, 54), (33, 32, 87, 89), (22, 18, 70, 78), (10, 12, 64, 61), (16, 1, 48, 80), (29, 2, 50, 49), (37, 35, 67, 71), (176, 153, 288, 287), (121, 97, 57, 114), (200, 198, 303, 307), (49, 50, 213, 212), (101, 100, 61, 64), (142, 101, 64, 137), (181, 185, 78, 70), (192, 184, 76, 138), (184, 183, 74, 76), (190, 182, 72, 115), (189, 181, 70, 104), (182, 180, 68, 72), (205, 199, 305, 318), (108, 67, 56, 102), (171, 166, 84, 106), (172, 167, 86, 116), (169, 168, 88, 90), (174, 169, 90, 139), (166, 170, 92, 84), (137, 64, 89, 140), (114, 57, 85, 117), (95, 51, 83, 107), (106, 84, 69, 109), (116, 86, 71, 118), (139, 90, 75, 141), (115, 72, 58, 119), (112, 325, 324, 253), (95, 103, 52, 51), (104, 70, 53, 96), (166, 171, 247, 299), (42, 23, 82, 81), (27, 39, 75, 90), (7, 31, 85, 57), (46, 20, 74, 62), (123, 9, 60, 125), (40, 28, 92, 77), (32, 10, 61, 87), (44, 46, 62, 53), (165, 25, 86, 167), (178, 16, 80, 186), (12, 33, 89, 64), (195, 42, 81, 197), (34, 14, 52, 91), (45, 43, 47, 58), (30, 34, 91, 83), (110, 326, 325, 112), (11, 8, 59, 63), (68, 105, 94, 47), (113, 125, 221, 254), (206, 200, 307, 319), (150, 148, 282, 284), (124, 112, 253, 219), (202, 201, 309, 311), (149, 146, 281, 283), (168, 169, 301, 300), (180, 188, 105, 68), (208, 202, 311, 321), (148, 175, 286, 282), (169, 174, 279, 301), (53, 62, 99, 96), (119, 58, 98, 120), (159, 49, 212, 234), (58, 47, 94, 98), (199, 203, 313, 305), (6, 111, 113, 55), (122, 110, 112, 124), (170, 166, 299, 302), (121, 114, 261, 256), (66, 93, 232, 233), (209, 150, 284, 322), (146, 151, 250, 281), (141, 208, 321, 276), (190, 115, 258, 264), (100, 133, 126, 61), (207, 130, 269, 320), (183, 191, 127, 74), (168, 173, 128, 88), (61, 126, 129, 87), (88, 128, 130, 73), (74, 127, 131, 62), (8, 122, 124, 59), (62, 131, 132, 99), (172, 116, 259, 263), (111, 123, 125, 113), (118, 206, 319, 260), (173, 168, 300, 272), (114, 117, 262, 261), (109, 205, 318, 238), (116, 118, 260, 259), (204, 108, 246, 317), (21, 135, 138, 76), (143, 134, 136, 145), (13, 143, 145, 65), (103, 151, 146, 52), (185, 193, 147, 78), (170, 175, 148, 92), (52, 146, 149, 91), (92, 148, 150, 77), (175, 170, 302, 286), (135, 144, 147, 138), (91, 149, 164, 158), (115, 119, 257, 258), (87, 129, 162, 156), (177, 176, 287, 289), (31, 152, 155, 85), (83, 91, 158, 154), (140, 89, 157, 163), (89, 87, 156, 157), (117, 85, 155, 161), (107, 83, 154, 160), (82, 177, 289, 230), (23, 176, 177, 82), (145, 136, 273, 226), (119, 120, 255, 257), (97, 121, 256, 240), (81, 82, 230, 229), (120, 98, 218, 255), (152, 165, 167, 155), (187, 197, 237, 316), (161, 172, 263, 291), (196, 186, 315, 236), (161, 155, 167, 172), (142, 137, 277, 274), (285, 280, 192, 193), (174, 139, 275, 279), (54, 79, 228, 216), (185, 181, 306, 314), (137, 140, 278, 277), (80, 48, 211, 239), (17, 179, 187, 79), (194, 178, 186, 196), (184, 192, 280, 312), (139, 141, 276, 275), (323, 97, 325, 326), (183, 184, 312, 310), (55, 113, 254, 217), (182, 190, 264, 308), (101, 142, 274, 242), (69, 77, 203, 199), (141, 75, 202, 208), (75, 73, 201, 202), (118, 71, 200, 206), (109, 69, 199, 205), (71, 67, 198, 200), (41, 194, 196, 93), (67, 108, 204, 198), (181, 189, 249, 306), (153, 159, 234, 288), (73, 130, 207, 201), (180, 182, 308, 304), (77, 150, 209, 203), (179, 195, 197, 187), (218, 210, 211, 217), (255, 218, 217, 254), (215, 223, 222, 216), (248, 315, 239, 245), (245, 239, 211, 210), (228, 227, 215, 216), (213, 225, 244, 214), (230, 231, 238, 229), (213, 214, 235, 212), (289, 247, 231, 230), (232, 246, 243, 233), (316, 249, 227, 228), (273, 224, 242, 274), (224, 220, 241, 242), (219, 253, 256, 252), (270, 257, 255, 251), (266, 258, 257, 270), (267, 259, 260, 269), (265, 261, 262, 268), (272, 263, 259, 267), (271, 264, 258, 266), (251, 255, 254, 221), (252, 256, 261, 265), (223, 251, 221, 222), (220, 219, 252, 241), (226, 273, 274, 250), (282, 275, 276, 284), (281, 277, 278, 283), (286, 279, 275, 282), (138, 147, 193, 192), (250, 274, 277, 281), (225, 226, 250, 244), (283, 278, 293, 294), (268, 262, 291, 292), (212, 235, 290, 234), (287, 288, 234, 289), (295, 294, 286, 302), (294, 293, 279, 286), (296, 292, 272, 300), (292, 291, 263, 272), (234, 290, 247, 289), (297, 295, 302, 299), (293, 298, 301, 279), (298, 296, 300, 301), (290, 297, 299, 247), (313, 322, 285, 314), (322, 321, 280, 285), (309, 320, 271, 310), (320, 319, 264, 271), (237, 318, 249, 316), (303, 317, 248, 304), (317, 236, 315, 248), (307, 303, 304, 308), (318, 305, 306, 249), (319, 307, 308, 264), (311, 309, 310, 312), (321, 311, 312, 280), (305, 313, 314, 306), (246, 232, 236, 317), (229, 238, 318, 237), (269, 260, 319, 320), (284, 276, 321, 322), (198, 204, 317, 303), (48, 55, 217, 211), (201, 207, 320, 309), (126, 133, 252, 265), (59, 124, 219, 220), (186, 80, 239, 315), (94, 105, 245, 210), (203, 209, 322, 313), (125, 60, 222, 221), (79, 187, 316, 228), (104, 96, 215, 227), (107, 160, 290, 235), (127, 191, 271, 266), (103, 95, 214, 244), (117, 161, 291, 262), (128, 173, 272, 267), (162, 129, 268, 292), (129, 126, 265, 268), (106, 109, 238, 231), (140, 163, 293, 278), (93, 196, 236, 232), (130, 128, 267, 269), (63, 59, 220, 224), (95, 107, 235, 214), (164, 149, 283, 294), (197, 81, 229, 237), (131, 127, 266, 270), (171, 106, 231, 247), (158, 164, 294, 295), (108, 102, 243, 246), (132, 131, 270, 251), (50, 65, 225, 213), (193, 185, 314, 285), (105, 188, 248, 245), (156, 162, 292, 296), (65, 145, 226, 225), (189, 104, 227, 249), (60, 54, 216, 222), (191, 183, 310, 271), (151, 103, 244, 250), (100, 101, 242, 241), (96, 99, 223, 215), (154, 158, 295, 297), (136, 63, 224, 273), (188, 180, 304, 248), (99, 132, 251, 223), (163, 157, 298, 293), (133, 100, 241, 252), (157, 156, 296, 298), (98, 94, 210, 218), (160, 154, 297, 290), (253, 324, 240, 256), (57, 97, 323, 7), (328, 330, 329, 327), (333, 331, 332, 334)])
me_plane_001.materials.append(mat_marco_puerta)
me_plane_001.use_remesh_preserve_volume = False
me_plane_001.use_remesh_preserve_attributes = False
me_plane_001.use_mirror_vertex_groups = False
me_plane_001.update()
me_plane = bpy.data.meshes.new('Plane')
me_plane.from_pydata([(2.5, -3.0, 0.0), (2.5, 2.038, 0.0), (0.6001, -3.0, 0.0), (-0.9015, -2.3, 0.0), (2.5, -2.3, 0.0), (0.6001, -2.3, 0.0), (2.5, 0.0, 0.0), (0.6001, 0.0, 0.0), (2.5, -3.0, 2.73), (2.5, 2.038, 2.73), (0.6001, -3.0, 2.73), (-0.9015, -2.3, 2.73), (2.5, -2.3, 2.73), (0.6001, -2.3, 2.73), (2.5, 0.0, 2.73), (-0.9015, 2.038, 2.73), (-0.9015, 2.038, 0.0), (2.41, 2.038, 2.667), (-0.3112, 2.038, 2.667), (2.41, 2.038, 0.7586), (-0.3112, 2.038, 0.7586), (2.406, 2.045, 2.664), (-0.3074, 2.045, 2.664), (2.406, 2.045, 0.7613), (-0.3074, 2.045, 0.7613), (2.406, 2.067, 2.664), (-0.3074, 2.067, 2.664), (2.406, 2.067, 0.7613), (-0.3074, 2.067, 0.7613)], [], [(2, 0, 4, 5), (5, 4, 6, 7), (2, 5, 13, 10), (3, 11, 13, 5), (4, 0, 8, 12), (6, 4, 12, 14), (1, 6, 14, 9), (9, 15, 18, 17), (18, 20, 24, 22), (15, 16, 20, 18), (24, 23, 27, 28), (17, 18, 22, 21), (20, 19, 23, 24), (19, 17, 21, 23), (23, 21, 25, 27), (22, 24, 28, 26), (21, 22, 26, 25), (7, 6, 1, 16), (3, 16, 15, 11), (7, 16, 3, 5), (1, 9, 17, 19), (16, 1, 19, 20)])
me_plane.use_remesh_preserve_volume = False
me_plane.use_remesh_preserve_attributes = False
me_plane.use_mirror_vertex_groups = False
me_plane.update()

# ---- objects
ob_soporte_lejas_001 = bpy.data.objects.new('soporte_Lejas.001', me_cube_013)
ob_soporte_lejas = bpy.data.objects.new('soporte_Lejas', me_cube_009)
ob_pernos_negros_2_001 = bpy.data.objects.new('pernos_negros_2.001', me_cylinder_004)
ob_estanteria = bpy.data.objects.new('Estanteria', me_cube_007)
ob_cube_001 = bpy.data.objects.new('Cube.001', me_cube_006)
ob_pernos_negros = bpy.data.objects.new('Pernos_negros', me_cylinder_002)
ob_cube_003 = bpy.data.objects.new('Cube.003', me_cube_005)
ob_cube = bpy.data.objects.new('Cube', me_cube_002)
ob_plane_002 = bpy.data.objects.new('Plane.002', me_plane_008)
ob_plane_001 = bpy.data.objects.new('Plane.001', me_plane_007)
ob_marco_ventana = bpy.data.objects.new('Marco_ventana', me_plane_006)
ob_cristal_ventana = bpy.data.objects.new('Cristal_ventana', me_plane_005)
ob_pomo_puerta = bpy.data.objects.new('Pomo_Puerta', me_cube_001)
ob_puerta_001 = bpy.data.objects.new('Puerta.001', me_plane_004)
ob_puerta = bpy.data.objects.new('Puerta', me_plane_003)
ob_marco_puerta = bpy.data.objects.new('Marco_Puerta', me_plane_001)
ob_plane = bpy.data.objects.new('Plane', me_plane)

# ---- transforms, parenting, visibility, modifiers, constraints
ob_soporte_lejas_001.location = (-0.7883, -2.239, 1.392)
ob_soporte_lejas_001.lineart.crease_threshold = 0.0
ob_soporte_lejas.location = (-0.7883, -2.239, 0.9514)
ob_soporte_lejas.lineart.crease_threshold = 0.0
ob_pernos_negros_2_001.location = (-0.3769, 0.5005, 0.9712)
ob_pernos_negros_2_001.lineart.crease_threshold = 0.0
ob_estanteria.location = (-0.6306, -0.8671, 0.9211)
ob_estanteria.scale = (1.0, 1.0, 0.8928)
ob_estanteria.lineart.crease_threshold = 0.0
ob_cube_001.location = (2.5, -0.8126, 1.365)
ob_cube_001.scale = (1.0, 1.238, 1.0)
ob_cube_001.lineart.crease_threshold = 0.0
ob_pernos_negros.location = (2.15, 0.03523, 1.429)
ob_pernos_negros.lineart.crease_threshold = 0.0
ob_cube_003.location = (2.133, 1.555, 1.593)
ob_cube_003.scale = (0.005, 0.005, 0.005)
ob_cube_003.lineart.crease_threshold = 0.0
ob_cube.location = (2.325, 1.001, 1.602)
ob_cube.scale = (0.175, 1.0, 0.15)
ob_cube.lineart.crease_threshold = 0.0
ob_plane_002.location = (1.5, 1.0, 0.8)
ob_plane_002.lineart.crease_threshold = 0.0
ob_plane_001.location = (1.5, 1.0, 0.8)
ob_plane_001.lineart.crease_threshold = 0.0
ob_marco_ventana.location = (0.0, -0.9615, 0.0)
ob_marco_ventana.lineart.crease_threshold = 0.0
ob_cristal_ventana.location = (0.0, -0.9615, 0.0)
ob_cristal_ventana.lineart.crease_threshold = 0.0
ob_pomo_puerta.location = (1.242, -2.961, 0.9494)
ob_pomo_puerta.lineart.crease_threshold = 0.0
ob_puerta_001.location = (1.1, 0.0, 0.0)
ob_puerta_001.lineart.crease_threshold = 0.0
ob_puerta.location = (1.1, 0.0, 0.0)
ob_puerta.lineart.crease_threshold = 0.0
ob_marco_puerta.location = (1.1, 0.0, 0.0)
ob_marco_puerta.lineart.crease_threshold = 0.0
ob_plane.location = (0.0, 0.0, 0.0)
ob_plane.hide_viewport = True
ob_plane.lineart.crease_threshold = 0.0

# ---- collection membership
col_collection_1.objects.link(ob_soporte_lejas_001)
col_collection_1.objects.link(ob_soporte_lejas)
col_collection_1.objects.link(ob_pernos_negros_2_001)
col_collection_1.objects.link(ob_estanteria)
col_collection_1.objects.link(ob_cube_001)
col_collection_1.objects.link(ob_pernos_negros)
col_collection_1.objects.link(ob_cube_003)
col_collection_1.objects.link(ob_cube)
col_collection_1.objects.link(ob_plane_002)
col_collection_1.objects.link(ob_plane_001)
col_collection_1.objects.link(ob_marco_ventana)
col_collection_1.objects.link(ob_cristal_ventana)
col_collection_1.objects.link(ob_pomo_puerta)
col_collection_1.objects.link(ob_puerta_001)
col_collection_1.objects.link(ob_puerta)
col_collection_1.objects.link(ob_marco_puerta)
col_collection_1.objects.link(ob_plane)

# ---- scene / render settings (as saved in the file)
scene.frame_start = 1; scene.frame_end = 250; scene.frame_set(1)
scene.render.engine = 'CYCLES'
scene.render.resolution_percentage = 50
scene.render.dither_intensity = 0.0
scene.cycles.use_denoising = False
scene.cycles.samples = 10
scene.cycles.sampling_pattern = 'TABULATED_SOBOL'
scene.cycles.light_sampling_threshold = 0.0
scene.cycles.use_adaptive_sampling = False
scene.cycles.use_light_tree = False
scene.cycles.blur_glossy = 0.0
scene.cycles.pixel_filter_type = 'GAUSSIAN'
scene.cycles.sample_clamp_indirect = 0.0
scene.view_settings.view_transform = 'Standard'
bpy.context.view_layer.update()

# ---- added for rendering (the .blend has no active camera and no usable light): camera, sun
cam_auto = bpy.data.cameras.new('AutoCamera')
cam_auto.lens = 50.0
cam_auto.sensor_width = 36.0
cam_auto.clip_end = 1000.0
ob_auto_camera = bpy.data.objects.new('AutoCamera', cam_auto)
scene.collection.objects.link(ob_auto_camera)
ob_auto_camera.location = (6.99479, -7.89414, 6.32143)
ob_auto_camera.rotation_euler = (1.09748, -7.21219e-08, 0.694738)
scene.camera = ob_auto_camera
light_auto_sun = bpy.data.lights.new('AutoSun', 'SUN')
light_auto_sun.energy = 3.0
light_auto_sun.angle = 0.0523599
ob_auto_sun = bpy.data.objects.new('AutoSun', light_auto_sun)
scene.collection.objects.link(ob_auto_sun)
ob_auto_sun.rotation_euler = (0.872665, 0.174533, 0.523599)
bpy.context.view_layer.update()
